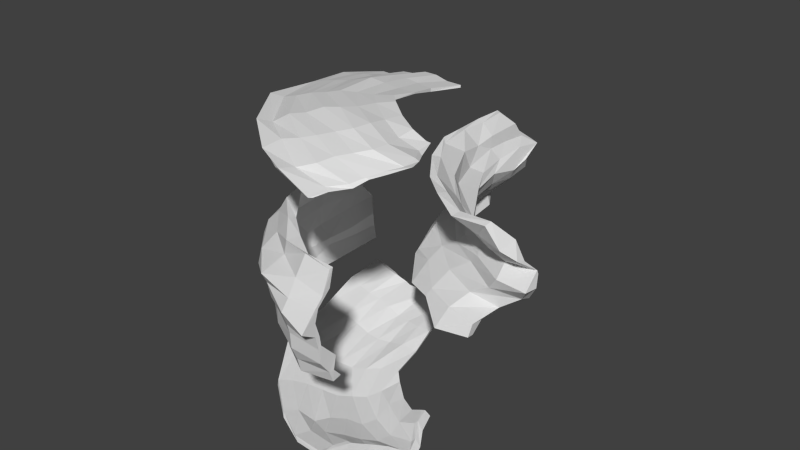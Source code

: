 # Source: cavernturn.blend  (saved by Blender 2.71.0; exported with 4.5.12 LTS)
import bpy
from mathutils import Matrix  # noqa: F401  (used for matrix-valued properties, if any)

bpy.ops.wm.read_factory_settings(use_empty=True)
scene = bpy.context.scene
scene.name = 'Scene'

# ---- collections
col_collection_1 = bpy.data.collections.new('Collection 1'); scene.collection.children.link(col_collection_1)

# ---- world
world_world = bpy.data.worlds.new('World'); scene.world = world_world
world_world.color = (0.05088, 0.05088, 0.05088)
world_world.use_sun_shadow = False
world_world.sun_shadow_jitter_overblur = 0.0
world_world.cycles.sampling_method = 'MANUAL'
world_world.cycles.sample_map_resolution = 256

# ---- meshes
me_cube_005 = bpy.data.meshes.new('Cube.005')
me_cube_005.from_pydata([(12.43, -1.003, -0.2385), (15.7, 1.408, -0.5027), (15.71, 1.404, -0.5323), (10.9, -0.9559, -0.268), (37.52, -0.3865, 5.99e-05), (43.08, 0.8603, -0.2226), (43.07, 0.8422, -0.2541), (36.01, -0.3349, -0.01822), (28.83, -0.8413, -0.02451), (27.53, 0.04431, 0.2297), (29.12, 1.152, -0.282), (-7.436, -0.1078, 0.01266), (29.1, 1.112, -0.2765), (27.43, 0.08698, 0.1618), (27.36, -0.7691, -0.06365), (-7.508, -0.07154, -0.03765), (9.88, -0.1091, 0.2486), (9.784, -0.1067, 0.1841), (35.61, -0.7062, 0.04695), (31.29, 0.4104, 0.04627), (22.39, 1.273, -0.4221), (2.936, -0.775, -0.06726), (22.41, 1.24, -0.4512), (32.1, -0.2735, 0.1025), (17.5, -0.8155, -0.1905), (1.257, 0.85, -0.2477), (21.24, -0.9272, -0.1547), (33.0, -0.3351, 0.1594), (35.8, 1.013, -0.1778), (1.08, 0.8332, -0.2046), (35.78, 0.9977, -0.2349), (31.43, 0.4152, 0.01516), (34.11, -0.6482, -0.00854), (2.004, -0.7285, -0.1129), (1.268, -0.1377, 0.1502), (18.45, -0.1016, 0.2799), (20.18, -0.6776, 0.1139), (15.31, 0.6149, 0.09662), (1.04, -0.07344, 0.01717), (18.38, -0.07445, 0.2496), (15.49, 0.6353, 0.02363), (19.24, -0.6427, 0.07289), (8.078, 0.7243, -0.06188), (9.659, -0.6502, -0.05733), (11.94, -0.7535, 0.02183), (27.92, -0.5844, 0.1774), (22.66, 0.5326, 0.09211), (8.467, 0.7658, -0.1777), (22.85, 0.5457, 0.06941), (26.98, -0.5467, 0.1505), (35.88, -0.5597, -0.01449), (35.12, 0.6251, -0.07944), (19.07, 1.366, -0.4584), (11.42, -1.007, -0.2253), (19.05, 1.316, -0.4749), (35.02, -0.3236, -0.001609), (14.2, -0.8841, -0.2348), (7.784, 1.175, -0.4304), (15.71, -0.9491, -0.2012), (36.52, -0.3861, 0.02602), (39.11, 0.927, -0.2122), (7.777, 1.2, -0.3518), (39.11, 0.9335, -0.2417), (35.14, 0.6199, -0.1337), (34.37, -0.4645, -0.02556), (9.91, -0.9397, -0.2441), (-3.141, -0.1133, -0.008357), (22.58, 0.00265, 0.2354), (27.85, -0.8181, -0.006787), (8.257, 0.2621, 0.1516), (-3.245, -0.0661, -0.02726), (22.45, -0.01588, 0.2078), (21.17, 0.9139, -0.1797), (14.1, -0.3917, 0.1475), (34.45, -0.8131, 0.06405), (26.49, 0.2052, 0.1777), (25.79, 1.203, -0.3021), (-2.796, -0.5062, -0.03824), (25.77, 1.204, -0.3447), (29.33, -0.1134, 0.1656), (23.04, -0.8014, -0.1521), (-7.823, 0.4082, -0.1365), (24.55, -0.8617, -0.09381), (29.87, -0.158, 0.2035), (32.45, 1.079, -0.1852), (-8.015, 0.4223, -0.05833), (32.48, 1.08, -0.2505), (26.68, 0.1921, 0.1132), (32.93, -0.783, 0.006609), (-3.32, -0.4453, -0.06515), (5.537, -0.1263, 0.1708), (14.23, -0.141, 0.2974), (14.66, -0.4389, 0.1916), (21.18, 0.9109, -0.09583), (5.445, -0.08532, 0.1155), (14.14, -0.07909, 0.2429), (8.47, 0.2683, 0.1082), (26.36, -0.7614, -0.04974), (4.638, 0.7917, -0.1394), (11.74, 0.6925, -0.03217), (0.04232, 0.3068, 0.04074), (14.46, 1.055, -0.2275), (5.851, -0.6656, -0.106), (14.84, -0.6474, -0.01208), (5.592, -0.469, 0.07742), (16.53, -0.7944, -0.1876), (6.759, -0.7321, -0.08201), (15.75, -0.7019, 0.0716), (20.25, -0.9119, -0.1112), (6.163, -0.4725, 0.1038), (24.72, -0.6719, 0.1779), (29.91, -0.4438, 0.1325), (34.64, -0.6796, 0.06388), (22.86, -0.3718, 0.277), (18.87, 0.5765, 0.1325), (26.66, 0.4712, 0.05806), (16.61, 0.2314, 0.1974), (27.86, 0.7793, -0.04142), (4.789, 0.8029, -0.2027), (11.9, 0.7094, -0.06121), (14.49, 1.026, -0.3024), (0.5444, 0.3692, -0.0179), (19.05, 0.5753, 0.06041), (26.82, 0.4756, -0.004023), (27.85, 0.7717, -0.07586), (16.83, 0.2219, 0.1506), (23.8, -0.6192, 0.1398), (28.96, -0.4117, 0.1182), (22.33, -0.3357, 0.2315), (33.12, -0.6525, 0.0493), (11.13, 1.109, -0.2933), (13.19, -0.8708, -0.2395), (1.29, -0.4304, 0.02356), (19.13, -0.4484, 0.2675), (24.54, 0.8425, -0.0421), (-3.621, 0.3676, -0.06949), (12.48, 0.2411, 0.1686), (31.95, -0.7716, 0.01995), (-3.84, 0.3685, -0.05471), (4.225, 0.2955, 0.1), (17.82, 0.9573, -0.1635), (0.7557, -0.4155, -0.04299), (9.686, -0.4138, 0.09468), (22.04, -0.8112, -0.1033), (14.73, -0.9101, -0.1766), (23.57, -0.8588, -0.06914), (10.2, -0.4648, 0.1505), (32.33, -0.7836, 0.04225), (34.94, -0.5077, 0.002253), (25.87, -0.251, 0.2185), (12.27, 0.2275, 0.221), (21.18, 0.2131, 0.1766), (31.19, 0.7338, -0.08749), (11.12, 1.098, -0.3503), (17.8, 0.9865, -0.2373), (4.425, 0.2914, 0.03084), (24.49, 0.8485, -0.06941), (31.19, 0.6745, -0.1121), (21.38, 0.2349, 0.1447), (18.59, -0.4146, 0.2078), (25.32, -0.2027, 0.1409), (33.39, -0.4777, -0.001337)], [], [(130, 52, 1, 61), (52, 54, 2, 1), (131, 56, 3, 65), (56, 58, 0, 3), (61, 1, 2, 57), (63, 6, 5, 51), (132, 66, 11, 77), (133, 91, 16, 92), (134, 84, 10, 93), (84, 86, 12, 10), (135, 70, 15, 81), (136, 95, 17, 96), (137, 88, 14, 97), (88, 74, 8, 14), (77, 11, 15, 89), (79, 13, 9, 83), (138, 98, 29, 85), (139, 99, 42, 100), (140, 76, 20, 101), (76, 78, 22, 20), (141, 102, 33, 89), (142, 103, 43, 104), (143, 80, 24, 105), (80, 82, 26, 24), (85, 29, 25, 81), (87, 31, 19, 75), (144, 106, 21, 53), (145, 107, 44, 108), (146, 90, 34, 109), (147, 110, 36, 68), (148, 111, 45, 112), (149, 67, 35, 113), (150, 114, 37, 69), (151, 115, 46, 116), (152, 60, 28, 117), (60, 62, 30, 28), (153, 118, 25, 57), (154, 119, 47, 120), (155, 94, 38, 121), (156, 122, 40, 72), (157, 123, 48, 124), (158, 71, 39, 125), (159, 126, 41, 73), (160, 127, 49, 128), (161, 64, 32, 129), (64, 50, 18, 32), (53, 21, 33, 65), (55, 23, 27, 59), (98, 130, 61, 29), (42, 101, 130, 98), (101, 20, 52, 130), (20, 22, 54, 52), (102, 131, 65, 33), (43, 105, 131, 102), (105, 24, 56, 131), (24, 26, 58, 56), (29, 61, 57, 25), (31, 63, 51, 19), (106, 132, 77, 21), (44, 109, 132, 106), (109, 34, 66, 132), (110, 133, 92, 36), (45, 113, 133, 110), (113, 35, 91, 133), (114, 134, 93, 37), (46, 117, 134, 114), (117, 28, 84, 134), (28, 30, 86, 84), (118, 135, 81, 25), (47, 121, 135, 118), (121, 38, 70, 135), (122, 136, 96, 40), (48, 125, 136, 122), (125, 39, 95, 136), (126, 137, 97, 41), (49, 129, 137, 126), (129, 32, 88, 137), (32, 18, 74, 88), (21, 77, 89, 33), (23, 79, 83, 27), (66, 138, 85, 11), (34, 100, 138, 66), (100, 42, 98, 138), (90, 139, 100, 34), (16, 69, 139, 90), (69, 37, 99, 139), (99, 140, 101, 42), (37, 93, 140, 99), (93, 10, 76, 140), (10, 12, 78, 76), (70, 141, 89, 15), (38, 104, 141, 70), (104, 43, 102, 141), (94, 142, 104, 38), (17, 73, 142, 94), (73, 41, 103, 142), (103, 143, 105, 43), (41, 97, 143, 103), (97, 14, 80, 143), (14, 8, 82, 80), (11, 85, 81, 15), (13, 87, 75, 9), (58, 144, 53, 0), (26, 108, 144, 58), (108, 44, 106, 144), (82, 145, 108, 26), (8, 68, 145, 82), (68, 36, 107, 145), (107, 146, 109, 44), (36, 92, 146, 107), (92, 16, 90, 146), (74, 147, 68, 8), (18, 112, 147, 74), (112, 45, 110, 147), (50, 148, 112, 18), (4, 59, 148, 50), (59, 27, 111, 148), (111, 149, 113, 45), (27, 83, 149, 111), (83, 9, 67, 149), (91, 150, 69, 16), (35, 116, 150, 91), (116, 46, 114, 150), (67, 151, 116, 35), (9, 75, 151, 67), (75, 19, 115, 151), (115, 152, 117, 46), (19, 51, 152, 115), (51, 5, 60, 152), (5, 6, 62, 60), (54, 153, 57, 2), (22, 120, 153, 54), (120, 47, 118, 153), (78, 154, 120, 22), (12, 72, 154, 78), (72, 40, 119, 154), (119, 155, 121, 47), (40, 96, 155, 119), (96, 17, 94, 155), (86, 156, 72, 12), (30, 124, 156, 86), (124, 48, 122, 156), (62, 157, 124, 30), (6, 63, 157, 62), (63, 31, 123, 157), (123, 158, 125, 48), (31, 87, 158, 123), (87, 13, 71, 158), (95, 159, 73, 17), (39, 128, 159, 95), (128, 49, 126, 159), (71, 160, 128, 39), (13, 79, 160, 71), (79, 23, 127, 160), (127, 161, 129, 49), (23, 55, 161, 127), (55, 7, 64, 161), (7, 4, 50, 64), (0, 53, 65, 3), (7, 55, 59, 4)])
_uv = me_cube_005.uv_layers.new(name='UVMap')
_uv.uv.foreach_set('vector', [0.4441, 0.3746, 0.3978, 0.5299, 0.3858, 0.4643, 0.4322, 0.309, 0.9602, 0.5298, 0.9543, 0.5296, 0.9482, 0.464, 0.9541, 0.4642, 0.8714, 0.2439, 0.8651, 0.2631, 0.8637, 0.1984, 0.8701, 0.1792, 0.3695, 0.5651, 0.379, 0.5353, 0.3858, 0.6, 0.3763, 0.6298, 0.9673, 0.309, 0.9541, 0.4642, 0.9482, 0.464, 0.9614, 0.3088, 0.989, 0.1695, 0.9889, 0.3248, 0.9835, 0.325, 0.9835, 0.1697, 0.7024, 0.1822, 0.6519, 0.09516, 0.6539, 0.01138, 0.7076, 0.1025, 0.7068, 0.5313, 0.665, 0.4353, 0.6614, 0.3502, 0.7053, 0.4436, 0.4912, 0.6368, 0.4449, 0.7921, 0.4331, 0.7265, 0.4794, 0.5712, 0.9816, 0.792, 0.9757, 0.7918, 0.9701, 0.7263, 0.976, 0.7265, 0.1632, 0.914, 0.2369, 0.9065, 0.2345, 0.9903, 0.1545, 0.9957, 0.2076, 0.5987, 0.2664, 0.5665, 0.2588, 0.6515, 0.1964, 0.6774, 0.8736, 0.6104, 0.8673, 0.6297, 0.8673, 0.52, 0.8736, 0.5007, 0.3763, 0.1986, 0.3857, 0.1688, 0.3783, 0.2785, 0.3688, 0.3083, 0.8112, 0.7321, 0.8437, 0.8232, 0.8399, 0.8249, 0.8084, 0.7427, 0.9923, 0.03754, 0.9938, 0.0, 0.9999, 0.001715, 1.0, 0.0481, 0.5767, 0.08177, 0.5013, 0.2474, 0.4902, 0.1781, 0.5726, 0.0, 0.5913, 0.2393, 0.5227, 0.3869, 0.5139, 0.3149, 0.5871, 0.1576, 0.4677, 0.5057, 0.4214, 0.661, 0.4084, 0.5953, 0.4571, 0.4403, 0.971, 0.6609, 0.9651, 0.6607, 0.9554, 0.595, 0.9613, 0.5952, 0.293, 0.8283, 0.3372, 0.7291, 0.3407, 0.8038, 0.2941, 0.908, 0.9464, 0.1748, 0.913, 0.2753, 0.9105, 0.1739, 0.9482, 0.09506, 0.8729, 0.4165, 0.8665, 0.4357, 0.8665, 0.3278, 0.8728, 0.3086, 0.3695, 0.3926, 0.379, 0.3627, 0.3858, 0.4274, 0.3626, 0.5005, 0.9816, 0.0, 0.9771, 0.1781, 0.9709, 0.1812, 0.9755, 0.004119, 0.989, 0.004126, 0.987, 0.09716, 0.9816, 0.09403, 0.984, 0.0, 0.7616, 0.3892, 0.7896, 0.5454, 0.7797, 0.6201, 0.7503, 0.4539, 0.7852, 0.2166, 0.8126, 0.3693, 0.8027, 0.444, 0.774, 0.2813, 0.7048, 0.357, 0.6586, 0.2652, 0.6606, 0.1815, 0.7099, 0.2773, 0.8088, 0.04514, 0.8355, 0.194, 0.824, 0.2826, 0.797, 0.1323, 0.6985, 0.8402, 0.6967, 0.7417, 0.7217, 0.7034, 0.724, 0.8347, 0.6732, 0.6629, 0.6413, 0.5983, 0.6581, 0.5179, 0.6958, 0.6041, 0.6056, 0.3971, 0.544, 0.5264, 0.5332, 0.4568, 0.5982, 0.3184, 0.6025, 0.5715, 0.5542, 0.6786, 0.5509, 0.6004, 0.6069, 0.4815, 0.5082, 0.7671, 0.4619, 0.9224, 0.4545, 0.8574, 0.5008, 0.7021, 0.9684, 0.9224, 0.9625, 0.9222, 0.973, 0.8571, 0.9789, 0.8573, 0.05109, 0.6254, 0.09884, 0.7492, 0.08442, 0.8186, 0.03588, 0.6909, 0.08127, 0.4943, 0.1272, 0.6098, 0.1116, 0.6773, 0.06546, 0.56, 0.1855, 0.7564, 0.2518, 0.7364, 0.2393, 0.8227, 0.1718, 0.8322, 0.1114, 0.3632, 0.1555, 0.4703, 0.1413, 0.5399, 0.09628, 0.4288, 0.1375, 0.2329, 0.1761, 0.3181, 0.167, 0.3963, 0.1251, 0.298, 0.2159, 0.4243, 0.2529, 0.4034, 0.2643, 0.4838, 0.214, 0.5143, 0.9482, 0.3491, 0.9149, 0.4506, 0.9138, 0.362, 0.9471, 0.2614, 0.2883, 0.3477, 0.318, 0.2767, 0.3408, 0.315, 0.3072, 0.4065, 0.3284, 0.1897, 0.3304, 0.1704, 0.356, 0.176, 0.354, 0.1952, 0.3304, 0.1704, 0.3399, 0.1406, 0.3655, 0.1461, 0.356, 0.176, 0.7503, 0.4539, 0.7797, 0.6201, 0.7775, 0.6385, 0.7496, 0.4837, 0.989, 0.1485, 0.9893, 0.09082, 0.9982, 0.1092, 0.9992, 0.1783, 0.5013, 0.2474, 0.4441, 0.3746, 0.4322, 0.309, 0.4902, 0.1781, 0.5139, 0.3149, 0.4571, 0.4403, 0.4441, 0.3746, 0.5013, 0.2474, 0.4571, 0.4403, 0.4084, 0.5953, 0.3978, 0.5299, 0.4441, 0.3746, 0.9613, 0.5952, 0.9554, 0.595, 0.9543, 0.5296, 0.9602, 0.5298, 0.3372, 0.7291, 0.3674, 0.5844, 0.3743, 0.6491, 0.3407, 0.8038, 0.9105, 0.1739, 0.8728, 0.3086, 0.8714, 0.2439, 0.911, 0.09921, 0.8728, 0.3086, 0.8665, 0.3278, 0.8651, 0.2631, 0.8714, 0.2439, 0.3626, 0.5005, 0.3858, 0.4274, 0.379, 0.5353, 0.3695, 0.5651, 0.9771, 0.1781, 0.9673, 0.309, 0.9614, 0.3088, 0.9709, 0.1812, 0.987, 0.09716, 0.989, 0.1695, 0.9835, 0.1697, 0.9816, 0.09403, 0.7382, 0.2893, 0.7024, 0.1822, 0.7076, 0.1025, 0.7454, 0.2146, 0.8027, 0.444, 0.8331, 0.5573, 0.8201, 0.6524, 0.7896, 0.5454, 0.8331, 0.5573, 0.8637, 0.6531, 0.8509, 0.7394, 0.8201, 0.6524, 0.8355, 0.194, 0.8637, 0.3033, 0.8527, 0.391, 0.824, 0.2826, 0.7217, 0.7034, 0.6958, 0.6041, 0.7068, 0.5313, 0.7349, 0.6407, 0.6958, 0.6041, 0.6581, 0.5179, 0.665, 0.4353, 0.7068, 0.5313, 0.544, 0.5264, 0.4912, 0.6368, 0.4794, 0.5712, 0.5332, 0.4568, 0.5509, 0.6004, 0.5008, 0.7021, 0.4912, 0.6368, 0.544, 0.5264, 0.5008, 0.7021, 0.4545, 0.8574, 0.4449, 0.7921, 0.4912, 0.6368, 0.9789, 0.8573, 0.973, 0.8571, 0.9757, 0.7918, 0.9816, 0.792, 0.09884, 0.7492, 0.1632, 0.914, 0.1545, 0.9957, 0.08442, 0.8186, 0.1116, 0.6773, 0.1718, 0.8322, 0.1632, 0.914, 0.09884, 0.7492, 0.1718, 0.8322, 0.2393, 0.8227, 0.2369, 0.9065, 0.1632, 0.914, 0.1555, 0.4703, 0.2076, 0.5987, 0.1964, 0.6774, 0.1413, 0.5399, 0.167, 0.3963, 0.214, 0.5143, 0.2076, 0.5987, 0.1555, 0.4703, 0.214, 0.5143, 0.2643, 0.4838, 0.2664, 0.5665, 0.2076, 0.5987, 0.9149, 0.4506, 0.8736, 0.6104, 0.8736, 0.5007, 0.9138, 0.362, 0.3408, 0.315, 0.354, 0.1952, 0.3742, 0.2179, 0.3507, 0.3777, 0.354, 0.1952, 0.356, 0.176, 0.3763, 0.1986, 0.3742, 0.2179, 0.356, 0.176, 0.3655, 0.1461, 0.3857, 0.1688, 0.3763, 0.1986, 0.7797, 0.6201, 0.8112, 0.7321, 0.8084, 0.7427, 0.7775, 0.6385, 0.9893, 0.09082, 0.9923, 0.03754, 1.0, 0.0481, 0.9982, 0.1092, 0.6519, 0.09516, 0.5767, 0.08177, 0.5726, 0.0, 0.6539, 0.01138, 0.6606, 0.1815, 0.5871, 0.1576, 0.5767, 0.08177, 0.6519, 0.09516, 0.5871, 0.1576, 0.5139, 0.3149, 0.5013, 0.2474, 0.5767, 0.08177, 0.6586, 0.2652, 0.5913, 0.2393, 0.5871, 0.1576, 0.6606, 0.1815, 0.6614, 0.3502, 0.5982, 0.3184, 0.5913, 0.2393, 0.6586, 0.2652, 0.5982, 0.3184, 0.5332, 0.4568, 0.5227, 0.3869, 0.5913, 0.2393, 0.5227, 0.3869, 0.4677, 0.5057, 0.4571, 0.4403, 0.5139, 0.3149, 0.5332, 0.4568, 0.4794, 0.5712, 0.4677, 0.5057, 0.5227, 0.3869, 0.4794, 0.5712, 0.4331, 0.7265, 0.4214, 0.661, 0.4677, 0.5057, 0.976, 0.7265, 0.9701, 0.7263, 0.9651, 0.6607, 0.971, 0.6609, 0.2369, 0.9065, 0.293, 0.8283, 0.2941, 0.908, 0.2345, 0.9903, 0.2393, 0.8227, 0.3049, 0.7333, 0.293, 0.8283, 0.2369, 0.9065, 0.9482, 0.09506, 0.9105, 0.1739, 0.911, 0.09921, 0.9445, 0.0, 0.2518, 0.7364, 0.3038, 0.6536, 0.3049, 0.7333, 0.2393, 0.8227, 0.2588, 0.6515, 0.3085, 0.5669, 0.3038, 0.6536, 0.2518, 0.7364, 0.3085, 0.5669, 0.3469, 0.4663, 0.3441, 0.5531, 0.3038, 0.6536, 0.913, 0.2753, 0.8729, 0.4165, 0.8728, 0.3086, 0.9105, 0.1739, 0.9138, 0.362, 0.8736, 0.5007, 0.8729, 0.4165, 0.913, 0.2753, 0.8736, 0.5007, 0.8673, 0.52, 0.8665, 0.4357, 0.8729, 0.4165, 0.3688, 0.3083, 0.3783, 0.2785, 0.379, 0.3627, 0.3695, 0.3926, 0.2415, 0.9886, 0.1579, 0.9999, 0.1545, 0.9957, 0.2345, 0.9903, 0.6202, 0.6937, 0.5965, 0.6792, 0.6008, 0.6751, 0.6276, 0.6954, 0.7575, 0.3699, 0.7616, 0.3892, 0.7503, 0.4539, 0.7462, 0.4346, 0.7698, 0.262, 0.774, 0.2813, 0.7616, 0.3892, 0.7575, 0.3699, 0.774, 0.2813, 0.8027, 0.444, 0.7896, 0.5454, 0.7616, 0.3892, 0.7811, 0.1973, 0.7852, 0.2166, 0.774, 0.2813, 0.7698, 0.262, 0.7929, 0.1131, 0.797, 0.1323, 0.7852, 0.2166, 0.7811, 0.1973, 0.797, 0.1323, 0.824, 0.2826, 0.8126, 0.3693, 0.7852, 0.2166, 0.8126, 0.3693, 0.842, 0.4776, 0.8331, 0.5573, 0.8027, 0.444, 0.824, 0.2826, 0.8527, 0.391, 0.842, 0.4776, 0.8126, 0.3693, 0.7053, 0.4436, 0.6614, 0.3502, 0.6586, 0.2652, 0.7048, 0.357, 0.8053, 0.003385, 0.8088, 0.04514, 0.797, 0.1323, 0.7929, 0.1131, 0.7245, 0.8539, 0.724, 0.8347, 0.7391, 0.7895, 0.7454, 0.8313, 0.8196, 0.0, 0.844, 0.1313, 0.8355, 0.194, 0.8088, 0.04514, 0.699, 0.8594, 0.6985, 0.8402, 0.724, 0.8347, 0.7245, 0.8539, 0.6752, 0.8912, 0.6748, 0.8719, 0.6985, 0.8402, 0.699, 0.8594, 0.6748, 0.8719, 0.6744, 0.8028, 0.6967, 0.7417, 0.6985, 0.8402, 0.6967, 0.7417, 0.6732, 0.6629, 0.6958, 0.6041, 0.7217, 0.7034, 0.6744, 0.8028, 0.6537, 0.7418, 0.6732, 0.6629, 0.6967, 0.7417, 0.6537, 0.7418, 0.6276, 0.6954, 0.6413, 0.5983, 0.6732, 0.6629, 0.665, 0.4353, 0.6056, 0.3971, 0.5982, 0.3184, 0.6614, 0.3502, 0.6581, 0.5179, 0.6069, 0.4815, 0.6056, 0.3971, 0.665, 0.4353, 0.6069, 0.4815, 0.5509, 0.6004, 0.544, 0.5264, 0.6056, 0.3971, 0.6413, 0.5983, 0.6025, 0.5715, 0.6069, 0.4815, 0.6581, 0.5179, 0.6276, 0.6954, 0.6008, 0.6751, 0.6025, 0.5715, 0.6413, 0.5983, 0.6008, 0.6751, 0.5604, 0.7691, 0.5542, 0.6786, 0.6025, 0.5715, 0.5542, 0.6786, 0.5082, 0.7671, 0.5008, 0.7021, 0.5509, 0.6004, 0.5604, 0.7691, 0.5184, 0.8447, 0.5082, 0.7671, 0.5542, 0.6786, 0.5184, 0.8447, 0.4721, 1.0, 0.4619, 0.9224, 0.5082, 0.7671, 0.9608, 1.0, 0.9549, 0.9998, 0.9625, 0.9222, 0.9684, 0.9224, 0.01521, 0.47, 0.05109, 0.6254, 0.03588, 0.6909, 0.0, 0.5356, 0.02958, 0.4046, 0.06546, 0.56, 0.05109, 0.6254, 0.01521, 0.47, 0.06546, 0.56, 0.1116, 0.6773, 0.09884, 0.7492, 0.05109, 0.6254, 0.04538, 0.339, 0.08127, 0.4943, 0.06546, 0.56, 0.02958, 0.4046, 0.0604, 0.2734, 0.09628, 0.4288, 0.08127, 0.4943, 0.04538, 0.339, 0.09628, 0.4288, 0.1413, 0.5399, 0.1272, 0.6098, 0.08127, 0.4943, 0.1272, 0.6098, 0.1855, 0.7564, 0.1718, 0.8322, 0.1116, 0.6773, 0.1413, 0.5399, 0.1964, 0.6774, 0.1855, 0.7564, 0.1272, 0.6098, 0.1964, 0.6774, 0.2588, 0.6515, 0.2518, 0.7364, 0.1855, 0.7564, 0.07552, 0.2079, 0.1114, 0.3632, 0.09628, 0.4288, 0.0604, 0.2734, 0.08924, 0.1426, 0.1251, 0.298, 0.1114, 0.3632, 0.07552, 0.2079, 0.1251, 0.298, 0.167, 0.3963, 0.1555, 0.4703, 0.1114, 0.3632, 0.1016, 0.07759, 0.1375, 0.2329, 0.1251, 0.298, 0.08924, 0.1426, 0.1172, 0.0, 0.1531, 0.1553, 0.1375, 0.2329, 0.1016, 0.07759, 0.1531, 0.1553, 0.1884, 0.2277, 0.1761, 0.3181, 0.1375, 0.2329, 0.1761, 0.3181, 0.2159, 0.4243, 0.214, 0.5143, 0.167, 0.3963, 0.1884, 0.2277, 0.221, 0.3207, 0.2159, 0.4243, 0.1761, 0.3181, 0.221, 0.3207, 0.2452, 0.3063, 0.2529, 0.4034, 0.2159, 0.4243, 0.2664, 0.5665, 0.3141, 0.4793, 0.3085, 0.5669, 0.2588, 0.6515, 0.2643, 0.4838, 0.3072, 0.4065, 0.3141, 0.4793, 0.2664, 0.5665, 0.3072, 0.4065, 0.3408, 0.315, 0.3507, 0.3777, 0.3141, 0.4793, 0.2529, 0.4034, 0.2883, 0.3477, 0.3072, 0.4065, 0.2643, 0.4838, 0.2452, 0.3063, 0.2735, 0.2688, 0.2883, 0.3477, 0.2529, 0.4034, 0.2735, 0.2688, 0.2991, 0.2156, 0.318, 0.2767, 0.2883, 0.3477, 0.318, 0.2767, 0.3284, 0.1897, 0.354, 0.1952, 0.3408, 0.315, 0.2991, 0.2156, 0.3058, 0.1579, 0.3284, 0.1897, 0.318, 0.2767, 0.3058, 0.1579, 0.3079, 0.1387, 0.3304, 0.1704, 0.3284, 0.1897, 0.3079, 0.1387, 0.3174, 0.1088, 0.3399, 0.1406, 0.3304, 0.1704, 0.7462, 0.4346, 0.7503, 0.4539, 0.7496, 0.4837, 0.7454, 0.4645, 0.9898, 0.1678, 0.989, 0.1485, 0.9992, 0.1783, 1.0, 0.1976])
me_cube_005.use_remesh_preserve_volume = False
me_cube_005.use_remesh_preserve_attributes = False
me_cube_005.use_mirror_vertex_groups = False
me_cube_005.update()
me_cube_004 = bpy.data.meshes.new('Cube.004')
me_cube_004.from_pydata([(12.43, -1.003, -0.2382), (15.7, 1.408, -0.5045), (15.71, 1.404, -0.5322), (10.9, -0.9559, -0.268), (37.52, -0.3873, -0.0007884), (43.07, 0.8616, -0.2201), (43.07, 0.8398, -0.2502), (36.01, -0.3344, -0.01656), (28.83, -0.8452, -0.01976), (27.53, 0.0455, 0.2339), (29.12, 1.154, -0.2901), (-7.435, -0.1062, 0.01782), (29.1, 1.103, -0.2739), (27.44, 0.09078, 0.1606), (27.37, -0.7664, -0.0616), (-7.503, -0.06893, -0.03363), (9.882, -0.1045, 0.2546), (9.783, -0.1096, 0.1854), (35.61, -0.7093, 0.05179), (31.29, 0.4109, 0.04755), (22.38, 1.272, -0.4286), (2.934, -0.7724, -0.05809), (22.41, 1.232, -0.4558), (32.1, -0.2739, 0.1072), (17.5, -0.8146, -0.1881), (1.26, 0.8462, -0.2444), (21.24, -0.9259, -0.1608), (33.0, -0.3391, 0.1683), (35.8, 1.013, -0.1779), (1.079, 0.8259, -0.2005), (35.78, 0.9946, -0.2399), (31.43, 0.4162, 0.01866), (34.12, -0.6484, -0.01049), (2.005, -0.7259, -0.105), (1.271, -0.1388, 0.1561), (18.45, -0.1012, 0.2755), (20.17, -0.6753, 0.113), (15.31, 0.6105, 0.07355), (1.04, -0.07813, 0.01781), (18.39, -0.07533, 0.249), (15.49, 0.6353, 0.03109), (19.23, -0.6434, 0.07184), (8.079, 0.7191, -0.06217), (9.663, -0.6529, -0.0527), (11.94, -0.7531, 0.02163), (27.92, -0.5824, 0.1743), (22.66, 0.5356, 0.08862), (8.467, 0.7693, -0.1825), (22.86, 0.5512, 0.07024), (26.98, -0.5471, 0.1508), (35.88, -0.566, -0.01953), (35.12, 0.6257, -0.07515), (19.07, 1.373, -0.4654), (11.42, -1.012, -0.2275), (19.04, 1.311, -0.4768), (35.02, -0.3239, -0.001603), (14.2, -0.8832, -0.235), (7.789, 1.176, -0.4388), (15.71, -0.9529, -0.2001), (36.52, -0.3904, 0.02585), (39.11, 0.9239, -0.211), (7.777, 1.206, -0.3498), (39.11, 0.9328, -0.2386), (35.14, 0.62, -0.1338), (34.37, -0.4586, -0.02628), (9.91, -0.9392, -0.244), (-3.137, -0.1164, -0.01699), (22.58, 0.009719, 0.234), (27.84, -0.8197, -0.003408), (8.257, 0.2608, 0.1518), (-3.245, -0.06554, -0.02919), (22.45, -0.02151, 0.2108), (21.18, 0.9143, -0.187), (14.1, -0.3897, 0.1466), (34.44, -0.8097, 0.07174), (26.5, 0.2077, 0.185), (25.79, 1.2, -0.3005), (-2.799, -0.5097, -0.03934), (25.77, 1.203, -0.3445), (29.33, -0.1155, 0.1707), (23.04, -0.7973, -0.1589), (-7.827, 0.4074, -0.141), (24.54, -0.8611, -0.0932), (29.87, -0.1604, 0.207), (32.45, 1.079, -0.1846), (-8.015, 0.4281, -0.05393), (32.48, 1.081, -0.257), (26.67, 0.1883, 0.115), (32.93, -0.7836, 0.007014), (-3.319, -0.4443, -0.06199), (5.538, -0.1279, 0.1733), (14.23, -0.1417, 0.2984), (14.66, -0.4379, 0.1907), (21.18, 0.9098, -0.09136), (5.444, -0.08474, 0.1156), (14.15, -0.07243, 0.2416), (8.471, 0.2656, 0.1083), (26.36, -0.7605, -0.05002), (4.64, 0.7884, -0.136), (11.74, 0.6932, -0.03358), (0.04426, 0.3013, 0.03734), (14.45, 1.057, -0.2328), (5.858, -0.6598, -0.105), (14.85, -0.6447, -0.01923), (5.588, -0.4759, 0.03768), (16.53, -0.7917, -0.1904), (6.758, -0.731, -0.08507), (15.75, -0.701, 0.0753), (20.25, -0.9104, -0.1122), (6.167, -0.4694, 0.1052), (24.72, -0.6717, 0.1769), (29.92, -0.4424, 0.1296), (34.64, -0.6796, 0.06714), (22.86, -0.3706, 0.2792), (18.87, 0.5769, 0.1411), (26.65, 0.4714, 0.05731), (16.61, 0.2361, 0.191), (27.86, 0.7788, -0.04134), (4.789, 0.8017, -0.2052), (11.9, 0.7136, -0.05988), (14.5, 1.023, -0.3037), (0.543, 0.3721, -0.009798), (19.05, 0.5748, 0.06099), (26.82, 0.4762, -0.01029), (27.85, 0.7701, -0.07512), (16.83, 0.2213, 0.1432), (23.8, -0.6176, 0.1393), (28.96, -0.4141, 0.1218), (22.34, -0.3362, 0.2334), (33.13, -0.6573, 0.05599), (11.13, 1.108, -0.2931), (13.19, -0.8702, -0.2467), (1.289, -0.4237, 0.02938), (19.13, -0.4504, 0.2688), (24.55, 0.8404, -0.03972), (-3.62, 0.3634, -0.06574), (12.48, 0.2406, 0.1672), (31.95, -0.7728, 0.01788), (-3.84, 0.3675, -0.05795), (4.228, 0.294, 0.1029), (17.82, 0.9515, -0.1613), (0.7566, -0.4159, -0.04283), (9.686, -0.4156, 0.09628), (22.04, -0.8131, -0.1038), (14.72, -0.9078, -0.1752), (23.57, -0.8611, -0.06818), (10.19, -0.4685, 0.1551), (32.33, -0.785, 0.04402), (34.94, -0.5047, -0.004411), (25.87, -0.2497, 0.2194), (12.27, 0.2265, 0.2221), (21.18, 0.214, 0.1776), (31.19, 0.7403, -0.08909), (11.12, 1.096, -0.355), (17.8, 0.9888, -0.2443), (4.425, 0.2859, 0.02713), (24.48, 0.8488, -0.06459), (31.2, 0.667, -0.1106), (21.37, 0.2384, 0.1485), (18.59, -0.419, 0.2052), (25.32, -0.2003, 0.1334), (33.39, -0.4787, -0.001819)], [], [(130, 52, 1, 61), (52, 54, 2, 1), (131, 56, 3, 65), (56, 58, 0, 3), (61, 1, 2, 57), (63, 6, 5, 51), (132, 66, 11, 77), (133, 91, 16, 92), (134, 84, 10, 93), (84, 86, 12, 10), (135, 70, 15, 81), (136, 95, 17, 96), (137, 88, 14, 97), (88, 74, 8, 14), (77, 11, 15, 89), (79, 13, 9, 83), (138, 98, 29, 85), (139, 99, 42, 100), (140, 76, 20, 101), (76, 78, 22, 20), (141, 102, 33, 89), (142, 103, 43, 104), (143, 80, 24, 105), (80, 82, 26, 24), (85, 29, 25, 81), (87, 31, 19, 75), (144, 106, 21, 53), (145, 107, 44, 108), (146, 90, 34, 109), (147, 110, 36, 68), (148, 111, 45, 112), (149, 67, 35, 113), (150, 114, 37, 69), (151, 115, 46, 116), (152, 60, 28, 117), (60, 62, 30, 28), (153, 118, 25, 57), (154, 119, 47, 120), (155, 94, 38, 121), (156, 122, 40, 72), (157, 123, 48, 124), (158, 71, 39, 125), (159, 126, 41, 73), (160, 127, 49, 128), (161, 64, 32, 129), (64, 50, 18, 32), (53, 21, 33, 65), (55, 23, 27, 59), (98, 130, 61, 29), (42, 101, 130, 98), (101, 20, 52, 130), (20, 22, 54, 52), (102, 131, 65, 33), (43, 105, 131, 102), (105, 24, 56, 131), (24, 26, 58, 56), (29, 61, 57, 25), (31, 63, 51, 19), (106, 132, 77, 21), (44, 109, 132, 106), (109, 34, 66, 132), (110, 133, 92, 36), (45, 113, 133, 110), (113, 35, 91, 133), (114, 134, 93, 37), (46, 117, 134, 114), (117, 28, 84, 134), (28, 30, 86, 84), (118, 135, 81, 25), (47, 121, 135, 118), (121, 38, 70, 135), (122, 136, 96, 40), (48, 125, 136, 122), (125, 39, 95, 136), (126, 137, 97, 41), (49, 129, 137, 126), (129, 32, 88, 137), (32, 18, 74, 88), (21, 77, 89, 33), (23, 79, 83, 27), (66, 138, 85, 11), (34, 100, 138, 66), (100, 42, 98, 138), (90, 139, 100, 34), (16, 69, 139, 90), (69, 37, 99, 139), (99, 140, 101, 42), (37, 93, 140, 99), (93, 10, 76, 140), (10, 12, 78, 76), (70, 141, 89, 15), (38, 104, 141, 70), (104, 43, 102, 141), (94, 142, 104, 38), (17, 73, 142, 94), (73, 41, 103, 142), (103, 143, 105, 43), (41, 97, 143, 103), (97, 14, 80, 143), (14, 8, 82, 80), (11, 85, 81, 15), (13, 87, 75, 9), (58, 144, 53, 0), (26, 108, 144, 58), (108, 44, 106, 144), (82, 145, 108, 26), (8, 68, 145, 82), (68, 36, 107, 145), (107, 146, 109, 44), (36, 92, 146, 107), (92, 16, 90, 146), (74, 147, 68, 8), (18, 112, 147, 74), (112, 45, 110, 147), (50, 148, 112, 18), (4, 59, 148, 50), (59, 27, 111, 148), (111, 149, 113, 45), (27, 83, 149, 111), (83, 9, 67, 149), (91, 150, 69, 16), (35, 116, 150, 91), (116, 46, 114, 150), (67, 151, 116, 35), (9, 75, 151, 67), (75, 19, 115, 151), (115, 152, 117, 46), (19, 51, 152, 115), (51, 5, 60, 152), (5, 6, 62, 60), (54, 153, 57, 2), (22, 120, 153, 54), (120, 47, 118, 153), (78, 154, 120, 22), (12, 72, 154, 78), (72, 40, 119, 154), (119, 155, 121, 47), (40, 96, 155, 119), (96, 17, 94, 155), (86, 156, 72, 12), (30, 124, 156, 86), (124, 48, 122, 156), (62, 157, 124, 30), (6, 63, 157, 62), (63, 31, 123, 157), (123, 158, 125, 48), (31, 87, 158, 123), (87, 13, 71, 158), (95, 159, 73, 17), (39, 128, 159, 95), (128, 49, 126, 159), (71, 160, 128, 39), (13, 79, 160, 71), (79, 23, 127, 160), (127, 161, 129, 49), (23, 55, 161, 127), (55, 7, 64, 161), (7, 4, 50, 64), (0, 53, 65, 3), (7, 55, 59, 4)])
_uv = me_cube_004.uv_layers.new(name='UVMap')
_uv.uv.foreach_set('vector', [0.4441, 0.3746, 0.3978, 0.5299, 0.3858, 0.4643, 0.4322, 0.309, 0.9602, 0.5298, 0.9543, 0.5296, 0.9482, 0.464, 0.9541, 0.4642, 0.8714, 0.2439, 0.8651, 0.2631, 0.8637, 0.1984, 0.8701, 0.1792, 0.3695, 0.5651, 0.379, 0.5353, 0.3858, 0.6, 0.3763, 0.6298, 0.9673, 0.309, 0.9541, 0.4642, 0.9482, 0.464, 0.9614, 0.3088, 0.989, 0.1695, 0.9889, 0.3248, 0.9835, 0.325, 0.9835, 0.1697, 0.7024, 0.1822, 0.6519, 0.09516, 0.6539, 0.01138, 0.7076, 0.1025, 0.7068, 0.5313, 0.665, 0.4353, 0.6614, 0.3502, 0.7053, 0.4436, 0.4912, 0.6368, 0.4449, 0.7921, 0.4331, 0.7265, 0.4794, 0.5712, 0.9816, 0.792, 0.9757, 0.7918, 0.9701, 0.7263, 0.976, 0.7265, 0.1632, 0.914, 0.2369, 0.9065, 0.2345, 0.9903, 0.1545, 0.9957, 0.2076, 0.5987, 0.2664, 0.5665, 0.2588, 0.6515, 0.1964, 0.6774, 0.8736, 0.6104, 0.8673, 0.6297, 0.8673, 0.52, 0.8736, 0.5007, 0.3763, 0.1986, 0.3857, 0.1688, 0.3783, 0.2785, 0.3688, 0.3083, 0.8112, 0.7321, 0.8437, 0.8232, 0.8399, 0.8249, 0.8084, 0.7427, 0.9923, 0.03754, 0.9938, 0.0, 0.9999, 0.001715, 1.0, 0.0481, 0.5767, 0.08177, 0.5013, 0.2474, 0.4902, 0.1781, 0.5726, 0.0, 0.5913, 0.2393, 0.5227, 0.3869, 0.5139, 0.3149, 0.5871, 0.1576, 0.4677, 0.5057, 0.4214, 0.661, 0.4084, 0.5953, 0.4571, 0.4403, 0.971, 0.6609, 0.9651, 0.6607, 0.9554, 0.595, 0.9613, 0.5952, 0.293, 0.8283, 0.3372, 0.7291, 0.3407, 0.8038, 0.2941, 0.908, 0.9464, 0.1748, 0.913, 0.2753, 0.9105, 0.1739, 0.9482, 0.09506, 0.8729, 0.4165, 0.8665, 0.4357, 0.8665, 0.3278, 0.8728, 0.3086, 0.3695, 0.3926, 0.379, 0.3627, 0.3858, 0.4274, 0.3626, 0.5005, 0.9816, 0.0, 0.9771, 0.1781, 0.9709, 0.1812, 0.9755, 0.004119, 0.989, 0.004126, 0.987, 0.09716, 0.9816, 0.09403, 0.984, 0.0, 0.7616, 0.3892, 0.7896, 0.5454, 0.7797, 0.6201, 0.7503, 0.4539, 0.7852, 0.2166, 0.8126, 0.3693, 0.8027, 0.444, 0.774, 0.2813, 0.7048, 0.357, 0.6586, 0.2652, 0.6606, 0.1815, 0.7099, 0.2773, 0.8088, 0.04514, 0.8355, 0.194, 0.824, 0.2826, 0.797, 0.1323, 0.6985, 0.8402, 0.6967, 0.7417, 0.7217, 0.7034, 0.724, 0.8347, 0.6732, 0.6629, 0.6413, 0.5983, 0.6581, 0.5179, 0.6958, 0.6041, 0.6056, 0.3971, 0.544, 0.5264, 0.5332, 0.4568, 0.5982, 0.3184, 0.6025, 0.5715, 0.5542, 0.6786, 0.5509, 0.6004, 0.6069, 0.4815, 0.5082, 0.7671, 0.4619, 0.9224, 0.4545, 0.8574, 0.5008, 0.7021, 0.9684, 0.9224, 0.9625, 0.9222, 0.973, 0.8571, 0.9789, 0.8573, 0.05109, 0.6254, 0.09884, 0.7492, 0.08442, 0.8186, 0.03588, 0.6909, 0.08127, 0.4943, 0.1272, 0.6098, 0.1116, 0.6773, 0.06546, 0.56, 0.1855, 0.7564, 0.2518, 0.7364, 0.2393, 0.8227, 0.1718, 0.8322, 0.1114, 0.3632, 0.1555, 0.4703, 0.1413, 0.5399, 0.09628, 0.4288, 0.1375, 0.2329, 0.1761, 0.3181, 0.167, 0.3963, 0.1251, 0.298, 0.2159, 0.4243, 0.2529, 0.4034, 0.2643, 0.4838, 0.214, 0.5143, 0.9482, 0.3491, 0.9149, 0.4506, 0.9138, 0.362, 0.9471, 0.2614, 0.2883, 0.3477, 0.318, 0.2767, 0.3408, 0.315, 0.3072, 0.4065, 0.3284, 0.1897, 0.3304, 0.1704, 0.356, 0.176, 0.354, 0.1952, 0.3304, 0.1704, 0.3399, 0.1406, 0.3655, 0.1461, 0.356, 0.176, 0.7503, 0.4539, 0.7797, 0.6201, 0.7775, 0.6385, 0.7496, 0.4837, 0.989, 0.1485, 0.9893, 0.09082, 0.9982, 0.1092, 0.9992, 0.1783, 0.5013, 0.2474, 0.4441, 0.3746, 0.4322, 0.309, 0.4902, 0.1781, 0.5139, 0.3149, 0.4571, 0.4403, 0.4441, 0.3746, 0.5013, 0.2474, 0.4571, 0.4403, 0.4084, 0.5953, 0.3978, 0.5299, 0.4441, 0.3746, 0.9613, 0.5952, 0.9554, 0.595, 0.9543, 0.5296, 0.9602, 0.5298, 0.3372, 0.7291, 0.3674, 0.5844, 0.3743, 0.6491, 0.3407, 0.8038, 0.9105, 0.1739, 0.8728, 0.3086, 0.8714, 0.2439, 0.911, 0.09921, 0.8728, 0.3086, 0.8665, 0.3278, 0.8651, 0.2631, 0.8714, 0.2439, 0.3626, 0.5005, 0.3858, 0.4274, 0.379, 0.5353, 0.3695, 0.5651, 0.9771, 0.1781, 0.9673, 0.309, 0.9614, 0.3088, 0.9709, 0.1812, 0.987, 0.09716, 0.989, 0.1695, 0.9835, 0.1697, 0.9816, 0.09403, 0.7382, 0.2893, 0.7024, 0.1822, 0.7076, 0.1025, 0.7454, 0.2146, 0.8027, 0.444, 0.8331, 0.5573, 0.8201, 0.6524, 0.7896, 0.5454, 0.8331, 0.5573, 0.8637, 0.6531, 0.8509, 0.7394, 0.8201, 0.6524, 0.8355, 0.194, 0.8637, 0.3033, 0.8527, 0.391, 0.824, 0.2826, 0.7217, 0.7034, 0.6958, 0.6041, 0.7068, 0.5313, 0.7349, 0.6407, 0.6958, 0.6041, 0.6581, 0.5179, 0.665, 0.4353, 0.7068, 0.5313, 0.544, 0.5264, 0.4912, 0.6368, 0.4794, 0.5712, 0.5332, 0.4568, 0.5509, 0.6004, 0.5008, 0.7021, 0.4912, 0.6368, 0.544, 0.5264, 0.5008, 0.7021, 0.4545, 0.8574, 0.4449, 0.7921, 0.4912, 0.6368, 0.9789, 0.8573, 0.973, 0.8571, 0.9757, 0.7918, 0.9816, 0.792, 0.09884, 0.7492, 0.1632, 0.914, 0.1545, 0.9957, 0.08442, 0.8186, 0.1116, 0.6773, 0.1718, 0.8322, 0.1632, 0.914, 0.09884, 0.7492, 0.1718, 0.8322, 0.2393, 0.8227, 0.2369, 0.9065, 0.1632, 0.914, 0.1555, 0.4703, 0.2076, 0.5987, 0.1964, 0.6774, 0.1413, 0.5399, 0.167, 0.3963, 0.214, 0.5143, 0.2076, 0.5987, 0.1555, 0.4703, 0.214, 0.5143, 0.2643, 0.4838, 0.2664, 0.5665, 0.2076, 0.5987, 0.9149, 0.4506, 0.8736, 0.6104, 0.8736, 0.5007, 0.9138, 0.362, 0.3408, 0.315, 0.354, 0.1952, 0.3742, 0.2179, 0.3507, 0.3777, 0.354, 0.1952, 0.356, 0.176, 0.3763, 0.1986, 0.3742, 0.2179, 0.356, 0.176, 0.3655, 0.1461, 0.3857, 0.1688, 0.3763, 0.1986, 0.7797, 0.6201, 0.8112, 0.7321, 0.8084, 0.7427, 0.7775, 0.6385, 0.9893, 0.09082, 0.9923, 0.03754, 1.0, 0.0481, 0.9982, 0.1092, 0.6519, 0.09516, 0.5767, 0.08177, 0.5726, 0.0, 0.6539, 0.01138, 0.6606, 0.1815, 0.5871, 0.1576, 0.5767, 0.08177, 0.6519, 0.09516, 0.5871, 0.1576, 0.5139, 0.3149, 0.5013, 0.2474, 0.5767, 0.08177, 0.6586, 0.2652, 0.5913, 0.2393, 0.5871, 0.1576, 0.6606, 0.1815, 0.6614, 0.3502, 0.5982, 0.3184, 0.5913, 0.2393, 0.6586, 0.2652, 0.5982, 0.3184, 0.5332, 0.4568, 0.5227, 0.3869, 0.5913, 0.2393, 0.5227, 0.3869, 0.4677, 0.5057, 0.4571, 0.4403, 0.5139, 0.3149, 0.5332, 0.4568, 0.4794, 0.5712, 0.4677, 0.5057, 0.5227, 0.3869, 0.4794, 0.5712, 0.4331, 0.7265, 0.4214, 0.661, 0.4677, 0.5057, 0.976, 0.7265, 0.9701, 0.7263, 0.9651, 0.6607, 0.971, 0.6609, 0.2369, 0.9065, 0.293, 0.8283, 0.2941, 0.908, 0.2345, 0.9903, 0.2393, 0.8227, 0.3049, 0.7333, 0.293, 0.8283, 0.2369, 0.9065, 0.9482, 0.09506, 0.9105, 0.1739, 0.911, 0.09921, 0.9445, 0.0, 0.2518, 0.7364, 0.3038, 0.6536, 0.3049, 0.7333, 0.2393, 0.8227, 0.2588, 0.6515, 0.3085, 0.5669, 0.3038, 0.6536, 0.2518, 0.7364, 0.3085, 0.5669, 0.3469, 0.4663, 0.3441, 0.5531, 0.3038, 0.6536, 0.913, 0.2753, 0.8729, 0.4165, 0.8728, 0.3086, 0.9105, 0.1739, 0.9138, 0.362, 0.8736, 0.5007, 0.8729, 0.4165, 0.913, 0.2753, 0.8736, 0.5007, 0.8673, 0.52, 0.8665, 0.4357, 0.8729, 0.4165, 0.3688, 0.3083, 0.3783, 0.2785, 0.379, 0.3627, 0.3695, 0.3926, 0.2415, 0.9886, 0.1579, 0.9999, 0.1545, 0.9957, 0.2345, 0.9903, 0.6202, 0.6937, 0.5965, 0.6792, 0.6008, 0.6751, 0.6276, 0.6954, 0.7575, 0.3699, 0.7616, 0.3892, 0.7503, 0.4539, 0.7462, 0.4346, 0.7698, 0.262, 0.774, 0.2813, 0.7616, 0.3892, 0.7575, 0.3699, 0.774, 0.2813, 0.8027, 0.444, 0.7896, 0.5454, 0.7616, 0.3892, 0.7811, 0.1973, 0.7852, 0.2166, 0.774, 0.2813, 0.7698, 0.262, 0.7929, 0.1131, 0.797, 0.1323, 0.7852, 0.2166, 0.7811, 0.1973, 0.797, 0.1323, 0.824, 0.2826, 0.8126, 0.3693, 0.7852, 0.2166, 0.8126, 0.3693, 0.842, 0.4776, 0.8331, 0.5573, 0.8027, 0.444, 0.824, 0.2826, 0.8527, 0.391, 0.842, 0.4776, 0.8126, 0.3693, 0.7053, 0.4436, 0.6614, 0.3502, 0.6586, 0.2652, 0.7048, 0.357, 0.8053, 0.003385, 0.8088, 0.04514, 0.797, 0.1323, 0.7929, 0.1131, 0.7245, 0.8539, 0.724, 0.8347, 0.7391, 0.7895, 0.7454, 0.8313, 0.8196, 0.0, 0.844, 0.1313, 0.8355, 0.194, 0.8088, 0.04514, 0.699, 0.8594, 0.6985, 0.8402, 0.724, 0.8347, 0.7245, 0.8539, 0.6752, 0.8912, 0.6748, 0.8719, 0.6985, 0.8402, 0.699, 0.8594, 0.6748, 0.8719, 0.6744, 0.8028, 0.6967, 0.7417, 0.6985, 0.8402, 0.6967, 0.7417, 0.6732, 0.6629, 0.6958, 0.6041, 0.7217, 0.7034, 0.6744, 0.8028, 0.6537, 0.7418, 0.6732, 0.6629, 0.6967, 0.7417, 0.6537, 0.7418, 0.6276, 0.6954, 0.6413, 0.5983, 0.6732, 0.6629, 0.665, 0.4353, 0.6056, 0.3971, 0.5982, 0.3184, 0.6614, 0.3502, 0.6581, 0.5179, 0.6069, 0.4815, 0.6056, 0.3971, 0.665, 0.4353, 0.6069, 0.4815, 0.5509, 0.6004, 0.544, 0.5264, 0.6056, 0.3971, 0.6413, 0.5983, 0.6025, 0.5715, 0.6069, 0.4815, 0.6581, 0.5179, 0.6276, 0.6954, 0.6008, 0.6751, 0.6025, 0.5715, 0.6413, 0.5983, 0.6008, 0.6751, 0.5604, 0.7691, 0.5542, 0.6786, 0.6025, 0.5715, 0.5542, 0.6786, 0.5082, 0.7671, 0.5008, 0.7021, 0.5509, 0.6004, 0.5604, 0.7691, 0.5184, 0.8447, 0.5082, 0.7671, 0.5542, 0.6786, 0.5184, 0.8447, 0.4721, 1.0, 0.4619, 0.9224, 0.5082, 0.7671, 0.9608, 1.0, 0.9549, 0.9998, 0.9625, 0.9222, 0.9684, 0.9224, 0.01521, 0.47, 0.05109, 0.6254, 0.03588, 0.6909, 0.0, 0.5356, 0.02958, 0.4046, 0.06546, 0.56, 0.05109, 0.6254, 0.01521, 0.47, 0.06546, 0.56, 0.1116, 0.6773, 0.09884, 0.7492, 0.05109, 0.6254, 0.04538, 0.339, 0.08127, 0.4943, 0.06546, 0.56, 0.02958, 0.4046, 0.0604, 0.2734, 0.09628, 0.4288, 0.08127, 0.4943, 0.04538, 0.339, 0.09628, 0.4288, 0.1413, 0.5399, 0.1272, 0.6098, 0.08127, 0.4943, 0.1272, 0.6098, 0.1855, 0.7564, 0.1718, 0.8322, 0.1116, 0.6773, 0.1413, 0.5399, 0.1964, 0.6774, 0.1855, 0.7564, 0.1272, 0.6098, 0.1964, 0.6774, 0.2588, 0.6515, 0.2518, 0.7364, 0.1855, 0.7564, 0.07552, 0.2079, 0.1114, 0.3632, 0.09628, 0.4288, 0.0604, 0.2734, 0.08924, 0.1426, 0.1251, 0.298, 0.1114, 0.3632, 0.07552, 0.2079, 0.1251, 0.298, 0.167, 0.3963, 0.1555, 0.4703, 0.1114, 0.3632, 0.1016, 0.07759, 0.1375, 0.2329, 0.1251, 0.298, 0.08924, 0.1426, 0.1172, 0.0, 0.1531, 0.1553, 0.1375, 0.2329, 0.1016, 0.07759, 0.1531, 0.1553, 0.1884, 0.2277, 0.1761, 0.3181, 0.1375, 0.2329, 0.1761, 0.3181, 0.2159, 0.4243, 0.214, 0.5143, 0.167, 0.3963, 0.1884, 0.2277, 0.221, 0.3207, 0.2159, 0.4243, 0.1761, 0.3181, 0.221, 0.3207, 0.2452, 0.3063, 0.2529, 0.4034, 0.2159, 0.4243, 0.2664, 0.5665, 0.3141, 0.4793, 0.3085, 0.5669, 0.2588, 0.6515, 0.2643, 0.4838, 0.3072, 0.4065, 0.3141, 0.4793, 0.2664, 0.5665, 0.3072, 0.4065, 0.3408, 0.315, 0.3507, 0.3777, 0.3141, 0.4793, 0.2529, 0.4034, 0.2883, 0.3477, 0.3072, 0.4065, 0.2643, 0.4838, 0.2452, 0.3063, 0.2735, 0.2688, 0.2883, 0.3477, 0.2529, 0.4034, 0.2735, 0.2688, 0.2991, 0.2156, 0.318, 0.2767, 0.2883, 0.3477, 0.318, 0.2767, 0.3284, 0.1897, 0.354, 0.1952, 0.3408, 0.315, 0.2991, 0.2156, 0.3058, 0.1579, 0.3284, 0.1897, 0.318, 0.2767, 0.3058, 0.1579, 0.3079, 0.1387, 0.3304, 0.1704, 0.3284, 0.1897, 0.3079, 0.1387, 0.3174, 0.1088, 0.3399, 0.1406, 0.3304, 0.1704, 0.7462, 0.4346, 0.7503, 0.4539, 0.7496, 0.4837, 0.7454, 0.4645, 0.9898, 0.1678, 0.989, 0.1485, 0.9992, 0.1783, 1.0, 0.1976])
me_cube_004.use_remesh_preserve_volume = False
me_cube_004.use_remesh_preserve_attributes = False
me_cube_004.use_mirror_vertex_groups = False
me_cube_004.update()
me_cube_003 = bpy.data.meshes.new('Cube.003')
me_cube_003.from_pydata([(43.22, -0.7721, -0.9969), (-1.795, 0.9436, -1.017), (0.2338, 0.942, -0.9986), (43.29, -0.7217, -1.0), (44.08, -0.6561, 1.039), (-0.1349, 1.014, 1.073), (1.872, 0.9768, 1.087), (44.19, -0.5933, 1.064), (57.04, -0.6377, 0.04756), (6.345, -0.02531, 1.09), (6.425, 1.228, -0.08072), (3.44, -0.1173, -0.9484), (8.41, 1.135, 0.02595), (7.957, 0.02914, 1.035), (57.27, -0.5233, 0.02053), (5.114, -0.07886, -0.9598), (14.09, 0.1278, 0.0596), (15.71, 0.08152, 0.01263), (53.58, -0.6227, 0.5484), (-0.3195, 0.5097, 1.06), (0.3969, 1.205, -0.5651), (22.38, -0.577, -0.9083), (2.483, 1.131, -0.5452), (25.25, -0.4468, 1.095), (47.18, -0.4427, -0.4769), (0.016, 0.4103, -0.9675), (46.99, -0.5601, -0.5607), (24.3, -0.5272, 1.137), (2.731, 1.228, 0.4998), (-2.014, 0.3694, -0.9597), (4.705, 1.197, 0.4498), (1.622, 0.5206, 1.083), (53.75, -0.544, 0.4805), (23.28, -0.5341, -0.9216), (5.018, 0.08443, -0.4408), (10.44, 0.09506, 0.4557), (34.6, -0.3988, -0.008592), (6.191, 0.6574, -0.07357), (8.982, 0.1173, -0.4936), (12.12, 0.1108, 0.4942), (8.225, 0.7074, 0.07457), (35.47, -0.3852, -0.01046), (-2.636, 0.6465, -0.5029), (27.23, -0.3169, -0.4536), (25.05, -0.395, -0.5021), (31.07, -0.3943, 0.4693), (2.528, 0.7417, 0.4651), (2.218, 0.7479, -0.548), (4.592, 0.7734, 0.5083), (31.94, -0.3737, 0.5028), (49.4, -0.6711, 0.6996), (-0.1685, 0.7559, 1.091), (-2.673, 1.061, -0.8203), (33.0, -0.8084, -1.022), (-0.7152, 0.9442, -0.769), (34.02, -0.5902, 1.048), (44.06, -0.6533, -0.7523), (0.2721, 0.7004, -1.084), (43.94, -0.7498, -0.7391), (33.88, -0.6802, 1.046), (2.314, 1.083, 0.7621), (-1.77, 0.7542, -0.98), (4.349, 1.108, 0.7812), (1.901, 0.7509, 1.048), (49.52, -0.4993, 0.7427), (33.13, -0.7061, -0.9983), (4.242, -0.1057, -0.8363), (9.382, 0.105, 0.7355), (46.89, -0.6047, 0.03379), (8.048, 0.4118, 0.002424), (5.837, -0.04005, -0.7692), (13.81, 0.006473, 0.7807), (8.432, 0.9703, -0.07225), (25.55, -0.155, -0.009259), (56.69, -0.5015, 0.3269), (1.327, 0.2762, 1.12), (4.291, 1.204, -0.2347), (12.82, -0.4416, -1.011), (6.267, 1.215, -0.2484), (16.42, -0.2799, 1.099), (53.8, -0.4646, -0.3187), (-0.0844, 0.1813, -1.045), (53.66, -0.5492, -0.2439), (15.18, -0.3217, 1.084), (4.631, 1.345, 0.2559), (-1.97, 0.2338, -0.9561), (6.713, 1.356, 0.1855), (3.194, 0.2264, 1.066), (56.81, -0.4923, 0.2541), (14.1, -0.3588, -0.9684), (11.67, 0.09658, -0.2248), (12.62, 0.19, 0.2599), (24.36, -0.2034, -0.008954), (6.427, 0.9547, 0.04476), (13.29, 0.1468, -0.2487), (14.25, 0.2925, 0.2379), (9.987, 0.4101, 0.0009614), (47.07, -0.5292, -0.002791), (-2.884, 0.4646, -0.7165), (4.007, 0.7238, -0.264), (-0.8421, 0.3726, -0.5339), (-2.507, 0.9793, -0.5528), (24.12, -0.4415, -0.7398), (32.66, -0.3094, -0.3216), (16.18, -0.2239, -0.6381), (37.05, -0.415, -0.5278), (23.16, -0.534, -0.7806), (31.7, -0.3721, -0.213), (36.8, -0.5471, -0.5101), (15.02, -0.1632, -0.4857), (33.74, -0.3162, 0.2401), (28.54, -0.4256, 0.7211), (43.45, -0.5814, 0.5326), (20.74, -0.1928, 0.5228), (4.439, 0.8379, 0.3361), (2.115, 0.6123, 0.7425), (4.405, 0.4823, 0.4356), (2.731, 0.9728, 0.5008), (-0.9213, 0.4916, -0.775), (5.998, 0.765, -0.2367), (2.519, 0.9263, -0.5132), (3.852, 0.4869, -0.4189), (6.467, 0.8341, 0.2558), (4.116, 0.6224, 0.6873), (4.721, 0.9618, 0.5074), (6.361, 0.4416, 0.4255), (34.65, -0.2581, 0.2455), (29.37, -0.4188, 0.7861), (22.02, -0.172, 0.5191), (43.57, -0.5797, 0.567), (-2.692, 0.7463, -0.7477), (33.84, -0.6453, -0.8221), (13.62, -0.2806, -0.6919), (23.16, -0.126, 0.2628), (4.698, 1.082, 0.2738), (0.7441, 0.2062, -0.7125), (8.256, 0.5589, 0.2359), (46.64, -0.4888, 0.2293), (-1.208, 0.2255, -0.7824), (5.849, 0.4292, -0.2212), (4.221, 0.9201, -0.2282), (14.87, -0.3129, -0.7484), (22.91, -0.156, -0.234), (43.61, -0.5143, -0.255), (33.77, -0.6775, -0.7358), (43.52, -0.5672, -0.2403), (21.6, -0.2138, -0.2043), (46.62, -0.5026, 0.2676), (39.33, -0.5664, 0.6834), (18.86, -0.2295, 0.7588), (6.318, 0.5419, 0.2601), (3.84, 0.3567, 0.7598), (2.351, 0.93, 0.7339), (-0.6837, 0.728, -0.7974), (6.201, 1.001, -0.3201), (7.754, 0.4019, -0.2872), (6.587, 1.106, 0.2982), (4.391, 0.7899, 0.7651), (5.733, 0.3943, 0.7871), (24.4, -0.1109, 0.2233), (20.08, -0.1784, 0.6747), (39.36, -0.5574, 0.7452)], [], [(130, 52, 1, 61), (52, 54, 2, 1), (131, 56, 3, 65), (56, 58, 0, 3), (61, 1, 2, 57), (63, 6, 5, 51), (132, 66, 11, 77), (133, 91, 16, 92), (134, 84, 10, 93), (84, 86, 12, 10), (135, 70, 15, 81), (136, 95, 17, 96), (137, 88, 14, 97), (88, 74, 8, 14), (77, 11, 15, 89), (79, 13, 9, 83), (138, 98, 29, 85), (139, 99, 42, 100), (140, 76, 20, 101), (76, 78, 22, 20), (141, 102, 33, 89), (142, 103, 43, 104), (143, 80, 24, 105), (80, 82, 26, 24), (85, 29, 25, 81), (87, 31, 19, 75), (144, 106, 21, 53), (145, 107, 44, 108), (146, 90, 34, 109), (147, 110, 36, 68), (148, 111, 45, 112), (149, 67, 35, 113), (150, 114, 37, 69), (151, 115, 46, 116), (152, 60, 28, 117), (60, 62, 30, 28), (153, 118, 25, 57), (154, 119, 47, 120), (155, 94, 38, 121), (156, 122, 40, 72), (157, 123, 48, 124), (158, 71, 39, 125), (159, 126, 41, 73), (160, 127, 49, 128), (161, 64, 32, 129), (64, 50, 18, 32), (53, 21, 33, 65), (55, 23, 27, 59), (98, 130, 61, 29), (42, 101, 130, 98), (101, 20, 52, 130), (20, 22, 54, 52), (102, 131, 65, 33), (43, 105, 131, 102), (105, 24, 56, 131), (24, 26, 58, 56), (29, 61, 57, 25), (31, 63, 51, 19), (106, 132, 77, 21), (44, 109, 132, 106), (109, 34, 66, 132), (110, 133, 92, 36), (45, 113, 133, 110), (113, 35, 91, 133), (114, 134, 93, 37), (46, 117, 134, 114), (117, 28, 84, 134), (28, 30, 86, 84), (118, 135, 81, 25), (47, 121, 135, 118), (121, 38, 70, 135), (122, 136, 96, 40), (48, 125, 136, 122), (125, 39, 95, 136), (126, 137, 97, 41), (49, 129, 137, 126), (129, 32, 88, 137), (32, 18, 74, 88), (21, 77, 89, 33), (23, 79, 83, 27), (66, 138, 85, 11), (34, 100, 138, 66), (100, 42, 98, 138), (90, 139, 100, 34), (16, 69, 139, 90), (69, 37, 99, 139), (99, 140, 101, 42), (37, 93, 140, 99), (93, 10, 76, 140), (10, 12, 78, 76), (70, 141, 89, 15), (38, 104, 141, 70), (104, 43, 102, 141), (94, 142, 104, 38), (17, 73, 142, 94), (73, 41, 103, 142), (103, 143, 105, 43), (41, 97, 143, 103), (97, 14, 80, 143), (14, 8, 82, 80), (11, 85, 81, 15), (13, 87, 75, 9), (58, 144, 53, 0), (26, 108, 144, 58), (108, 44, 106, 144), (82, 145, 108, 26), (8, 68, 145, 82), (68, 36, 107, 145), (107, 146, 109, 44), (36, 92, 146, 107), (92, 16, 90, 146), (74, 147, 68, 8), (18, 112, 147, 74), (112, 45, 110, 147), (50, 148, 112, 18), (4, 59, 148, 50), (59, 27, 111, 148), (111, 149, 113, 45), (27, 83, 149, 111), (83, 9, 67, 149), (91, 150, 69, 16), (35, 116, 150, 91), (116, 46, 114, 150), (67, 151, 116, 35), (9, 75, 151, 67), (75, 19, 115, 151), (115, 152, 117, 46), (19, 51, 152, 115), (51, 5, 60, 152), (5, 6, 62, 60), (54, 153, 57, 2), (22, 120, 153, 54), (120, 47, 118, 153), (78, 154, 120, 22), (12, 72, 154, 78), (72, 40, 119, 154), (119, 155, 121, 47), (40, 96, 155, 119), (96, 17, 94, 155), (86, 156, 72, 12), (30, 124, 156, 86), (124, 48, 122, 156), (62, 157, 124, 30), (6, 63, 157, 62), (63, 31, 123, 157), (123, 158, 125, 48), (31, 87, 158, 123), (87, 13, 71, 158), (95, 159, 73, 17), (39, 128, 159, 95), (128, 49, 126, 159), (71, 160, 128, 39), (13, 79, 160, 71), (79, 23, 127, 160), (127, 161, 129, 49), (23, 55, 161, 127), (55, 7, 64, 161), (7, 4, 50, 64), (0, 53, 65, 3), (7, 55, 59, 4)])
_uv = me_cube_003.uv_layers.new(name='UVMap')
_uv.uv.foreach_set('vector', [0.7123, 0.003466, 0.7342, 0.003318, 0.7275, 0.01875, 0.7055, 0.0189, 0.9878, 0.1128, 0.9878, 0.1462, 0.9681, 0.1616, 0.9681, 0.1282, 0.774, 0.1697, 0.7815, 0.0, 0.8006, 0.01286, 0.7931, 0.1825, 0.7517, 0.7845, 0.7498, 0.7831, 0.7673, 0.7703, 0.7692, 0.7717, 0.7055, 0.0189, 0.7275, 0.01875, 0.7343, 0.05212, 0.7123, 0.05227, 0.4632, 0.03706, 0.4409, 0.03699, 0.4461, 0.003752, 0.4684, 0.003825, 0.7343, 0.2765, 0.7354, 0.119, 0.7529, 0.1062, 0.7518, 0.2637, 0.212, 0.3926, 0.2188, 0.2162, 0.2356, 0.241, 0.2289, 0.4124, 0.9606, 0.02941, 0.9386, 0.02942, 0.9547, 1.084e-05, 0.9767, 0.0, 0.8786, 0.06282, 0.8786, 0.02943, 0.8961, 0.0, 0.8961, 0.03339, 0.7741, 0.7238, 0.7698, 0.6384, 0.7888, 0.6512, 0.7932, 0.7367, 0.3596, 0.8172, 0.3517, 0.7174, 0.3702, 0.6926, 0.3779, 0.7886, 0.3407, 0.1761, 0.3432, 0.006408, 0.3628, 0.0, 0.3604, 0.1697, 0.4388, 0.9511, 0.4434, 0.9497, 0.4507, 0.9565, 0.4461, 0.9579, 0.6587, 0.2637, 0.6508, 0.1062, 0.6588, 0.1334, 0.6662, 0.2842, 0.5152, 0.2793, 0.5151, 0.1378, 0.5219, 0.1107, 0.5219, 0.2588, 0.7418, 0.02854, 0.7499, 0.0, 0.7692, 0.0152, 0.7593, 0.01574, 0.5949, 0.1442, 0.5753, 0.1146, 0.5969, 0.003963, 0.6165, 0.03361, 0.5515, 0.1178, 0.5292, 0.1177, 0.5433, 0.05518, 0.5731, 0.007159, 0.9178, 0.06974, 0.9178, 0.03635, 0.9386, 0.09954, 0.9386, 0.1329, 0.7692, 0.4876, 0.7708, 0.3342, 0.7899, 0.3471, 0.7883, 0.5005, 0.3865, 0.5726, 0.3835, 0.4105, 0.4047, 0.501, 0.4056, 0.6841, 0.3821, 0.2269, 0.3845, 0.05728, 0.4056, 0.1667, 0.4031, 0.3364, 0.03959, 0.05723, 0.04413, 0.05865, 0.06752, 0.1701, 0.05641, 0.1666, 0.6596, 0.01577, 0.683, 0.01524, 0.6902, 0.04838, 0.6673, 0.048, 0.5031, 0.05928, 0.4852, 0.033, 0.4909, 0.0, 0.5092, 0.02717, 0.7405, 0.6135, 0.7361, 0.4358, 0.7536, 0.423, 0.758, 0.6007, 0.2452, 0.7325, 0.2463, 0.5358, 0.2632, 0.4244, 0.2622, 0.6211, 0.6092, 0.4077, 0.6094, 0.2414, 0.631, 0.1308, 0.6308, 0.2971, 0.2077, 0.7843, 0.2086, 0.5691, 0.2255, 0.5844, 0.2246, 0.7897, 0.1596, 0.6617, 0.1609, 0.4811, 0.1834, 0.5247, 0.1824, 0.7313, 0.1642, 0.3204, 0.1705, 0.1615, 0.1935, 0.18, 0.1868, 0.3521, 0.2294, 0.1114, 0.2391, 0.08026, 0.2553, 0.1096, 0.2458, 0.14, 0.1798, 0.06997, 0.1889, 0.04124, 0.2133, 0.048, 0.2037, 0.07853, 0.973, 0.06794, 0.951, 0.06795, 0.9456, 0.0616, 0.9676, 0.06159, 0.8292, 0.1013, 0.8292, 0.06789, 0.8537, 0.06157, 0.8537, 0.09496, 0.8228, 0.1457, 0.8466, 0.1422, 0.8466, 0.1577, 0.8231, 0.1614, 0.03119, 0.8511, 0.05416, 0.8545, 0.06945, 0.918, 0.04716, 0.9142, 0.07304, 0.8256, 0.08661, 0.7329, 0.1003, 0.8049, 0.08764, 0.8904, 0.4279, 0.1173, 0.4519, 0.1142, 0.4618, 0.1437, 0.4382, 0.1469, 0.4498, 0.07824, 0.4725, 0.07453, 0.465, 0.08165, 0.4414, 0.08491, 0.3105, 0.8586, 0.3036, 0.7721, 0.3268, 0.7536, 0.3345, 0.85, 0.3462, 0.5476, 0.3432, 0.3771, 0.3618, 0.3619, 0.3649, 0.5279, 0.2985, 0.6198, 0.2956, 0.4651, 0.3184, 0.4215, 0.3214, 0.5882, 0.2941, 0.2977, 0.2965, 0.128, 0.3194, 0.05839, 0.317, 0.228, 0.4589, 0.8293, 0.4635, 0.8279, 0.4538, 0.8976, 0.4492, 0.899, 0.6961, 0.6007, 0.6737, 0.423, 0.6806, 0.4376, 0.7007, 0.6021, 0.4988, 0.5711, 0.5089, 0.4242, 0.5151, 0.4097, 0.5034, 0.5697, 0.6893, 0.0, 0.7123, 0.003466, 0.7055, 0.0189, 0.683, 0.01524, 0.9386, 0.164, 0.9469, 0.1609, 0.9611, 0.1651, 0.953, 0.1685, 0.9469, 0.1609, 0.9681, 0.1128, 0.9681, 0.1652, 0.9611, 0.1651, 0.03032, 0.9477, 0.02518, 0.9143, 0.05637, 0.9666, 0.0615, 1.0, 0.7708, 0.3342, 0.774, 0.1697, 0.7931, 0.1825, 0.7899, 0.3471, 0.09356, 0.5008, 0.08155, 0.3362, 0.1127, 0.3885, 0.1247, 0.5531, 0.08155, 0.3362, 0.05641, 0.1666, 0.0876, 0.2189, 0.1127, 0.3885, 0.05641, 0.1666, 0.06752, 0.1701, 0.09214, 0.2203, 0.0876, 0.2189, 0.683, 0.01524, 0.7055, 0.0189, 0.7123, 0.05227, 0.6902, 0.04838, 0.4852, 0.033, 0.4632, 0.03706, 0.4684, 0.003825, 0.4909, 0.0, 0.7361, 0.4358, 0.7343, 0.2765, 0.7518, 0.2637, 0.7536, 0.423, 0.623, 0.4644, 0.6308, 0.2971, 0.6508, 0.275, 0.6436, 0.4337, 0.6308, 0.2971, 0.631, 0.1308, 0.6508, 0.1183, 0.6508, 0.275, 0.2086, 0.5691, 0.212, 0.3926, 0.2289, 0.4124, 0.2255, 0.5844, 0.1834, 0.5247, 0.1868, 0.3521, 0.212, 0.3926, 0.2086, 0.5691, 0.1868, 0.3521, 0.1935, 0.18, 0.2188, 0.2162, 0.212, 0.3926, 0.9843, 0.03236, 0.9606, 0.02941, 0.9767, 0.0, 1.0, 0.003126, 0.991, 0.06469, 0.9676, 0.06159, 0.9606, 0.02941, 0.9843, 0.03236, 0.9676, 0.06159, 0.9456, 0.0616, 0.9386, 0.02942, 0.9606, 0.02941, 0.8537, 0.09496, 0.8537, 0.06157, 0.8786, 0.02943, 0.8786, 0.06282, 0.78, 0.7514, 0.7741, 0.7238, 0.7932, 0.7367, 0.8006, 0.7362, 0.06945, 0.918, 0.08764, 0.8904, 0.1188, 0.9426, 0.1006, 0.9702, 0.08764, 0.8904, 0.1003, 0.8049, 0.1315, 0.8572, 0.1188, 0.9426, 0.3669, 0.8473, 0.3596, 0.8172, 0.3779, 0.7886, 0.385, 0.8181, 0.465, 0.08165, 0.4846, 0.1111, 0.4717, 0.1442, 0.4519, 0.1142, 0.3345, 0.85, 0.3268, 0.7536, 0.3517, 0.7174, 0.3596, 0.8172, 0.3432, 0.3771, 0.3407, 0.1761, 0.3604, 0.1697, 0.3618, 0.3619, 0.3184, 0.4215, 0.317, 0.228, 0.3407, 0.1761, 0.3432, 0.3771, 0.317, 0.228, 0.3194, 0.05839, 0.3432, 0.006408, 0.3407, 0.1761, 0.4492, 0.899, 0.4538, 0.8976, 0.4434, 0.9497, 0.4388, 0.9511, 0.6737, 0.423, 0.6587, 0.2637, 0.6662, 0.2842, 0.6806, 0.4376, 0.5089, 0.4242, 0.5152, 0.2793, 0.5219, 0.2588, 0.5151, 0.4097, 0.7354, 0.119, 0.7418, 0.02854, 0.7593, 0.01574, 0.7529, 0.1062, 0.631, 0.1308, 0.6165, 0.03361, 0.6372, 0.02834, 0.6508, 0.1183, 0.6165, 0.03361, 0.5969, 0.003963, 0.6182, 0.0, 0.6372, 0.02834, 0.6094, 0.2414, 0.5949, 0.1442, 0.6165, 0.03361, 0.631, 0.1308, 0.2356, 0.241, 0.2458, 0.14, 0.2661, 0.1029, 0.2562, 0.2007, 0.5883, 0.1808, 0.5683, 0.1505, 0.5753, 0.1146, 0.5949, 0.1442, 0.5753, 0.1146, 0.5515, 0.1178, 0.5731, 0.007159, 0.5969, 0.003963, 0.5683, 0.1505, 0.5442, 0.1536, 0.5515, 0.1178, 0.5753, 0.1146, 0.5442, 0.1536, 0.5219, 0.1535, 0.5292, 0.1177, 0.5515, 0.1178, 0.8961, 0.03339, 0.8961, 0.0, 0.9178, 0.03635, 0.9178, 0.06974, 0.7698, 0.6384, 0.7692, 0.4876, 0.7883, 0.5005, 0.7888, 0.6512, 0.1003, 0.8049, 0.1098, 0.6839, 0.1315, 0.7064, 0.1315, 0.8572, 0.1098, 0.6839, 0.09356, 0.5008, 0.1247, 0.5531, 0.1315, 0.7064, 0.08661, 0.7329, 0.08644, 0.5725, 0.1098, 0.6839, 0.1003, 0.8049, 0.3702, 0.6926, 0.3649, 0.5279, 0.3865, 0.5726, 0.3918, 0.733, 0.3649, 0.5279, 0.3618, 0.3619, 0.3835, 0.4105, 0.3865, 0.5726, 0.3835, 0.4105, 0.3821, 0.2269, 0.4031, 0.3364, 0.4047, 0.501, 0.3618, 0.3619, 0.3604, 0.1697, 0.3821, 0.2269, 0.3835, 0.4105, 0.3604, 0.1697, 0.3628, 0.0, 0.3845, 0.05728, 0.3821, 0.2269, 0.02998, 0.0, 0.03452, 0.001418, 0.04413, 0.05865, 0.03959, 0.05723, 0.6508, 0.1062, 0.6596, 0.01577, 0.6673, 0.048, 0.6588, 0.1334, 0.5151, 0.1378, 0.5031, 0.05928, 0.5092, 0.02717, 0.5219, 0.1107, 0.7498, 0.7831, 0.7405, 0.6135, 0.758, 0.6007, 0.7673, 0.7703, 0.5816, 0.8291, 0.607, 0.6602, 0.6299, 0.6106, 0.6045, 0.7794, 0.607, 0.6602, 0.623, 0.4644, 0.6436, 0.4337, 0.6299, 0.6106, 0.2491, 0.9021, 0.2452, 0.7325, 0.2622, 0.6211, 0.2661, 0.7906, 0.2285, 0.9593, 0.2246, 0.7897, 0.2452, 0.7325, 0.2491, 0.9021, 0.2246, 0.7897, 0.2255, 0.5844, 0.2463, 0.5358, 0.2452, 0.7325, 0.6014, 0.575, 0.6092, 0.4077, 0.6308, 0.2971, 0.623, 0.4644, 0.2255, 0.5844, 0.2289, 0.4124, 0.2496, 0.3677, 0.2463, 0.5358, 0.2289, 0.4124, 0.2356, 0.241, 0.2562, 0.2007, 0.2496, 0.3677, 0.2102, 0.9528, 0.2077, 0.7843, 0.2246, 0.7897, 0.2285, 0.9593, 0.1864, 0.9009, 0.1824, 0.7313, 0.2077, 0.7843, 0.2102, 0.9528, 0.1824, 0.7313, 0.1834, 0.5247, 0.2086, 0.5691, 0.2077, 0.7843, 0.1636, 0.8313, 0.1596, 0.6617, 0.1824, 0.7313, 0.1864, 0.9009, 0.1354, 0.742, 0.1315, 0.5724, 0.1596, 0.6617, 0.1636, 0.8313, 0.1315, 0.5724, 0.133, 0.4117, 0.1609, 0.4811, 0.1596, 0.6617, 0.1609, 0.4811, 0.1642, 0.3204, 0.1868, 0.3521, 0.1834, 0.5247, 0.133, 0.4117, 0.1362, 0.2601, 0.1642, 0.3204, 0.1609, 0.4811, 0.1362, 0.2601, 0.1422, 0.1113, 0.1705, 0.1615, 0.1642, 0.3204, 0.2188, 0.2162, 0.2294, 0.1114, 0.2458, 0.14, 0.2356, 0.241, 0.1935, 0.18, 0.2037, 0.07853, 0.2294, 0.1114, 0.2188, 0.2162, 0.2037, 0.07853, 0.2133, 0.048, 0.2391, 0.08026, 0.2294, 0.1114, 0.1705, 0.1615, 0.1798, 0.06997, 0.2037, 0.07853, 0.1935, 0.18, 0.1422, 0.1113, 0.1508, 0.02736, 0.1798, 0.06997, 0.1705, 0.1615, 0.1508, 0.02736, 0.1595, 0.0, 0.1889, 0.04124, 0.1798, 0.06997, 0.9954, 0.0715, 0.973, 0.06794, 0.9676, 0.06159, 0.991, 0.06469, 1.0, 0.1128, 0.9784, 0.1089, 0.973, 0.06794, 0.9954, 0.0715, 0.9784, 0.1089, 0.9564, 0.1089, 0.951, 0.06795, 0.973, 0.06794, 0.8006, 0.1422, 0.8006, 0.1088, 0.8292, 0.06789, 0.8292, 0.1013, 0.8006, 0.1454, 0.8228, 0.1457, 0.8231, 0.1614, 0.8009, 0.1611, 0.02518, 0.9143, 0.04716, 0.9142, 0.07834, 0.9665, 0.05637, 0.9666, 0.04716, 0.9142, 0.06945, 0.918, 0.1006, 0.9702, 0.07834, 0.9665, 0.009219, 0.8512, 0.03119, 0.8511, 0.04716, 0.9142, 0.02518, 0.9143, 0.0, 0.8149, 0.02197, 0.8148, 0.03119, 0.8511, 0.009219, 0.8512, 0.02197, 0.8148, 0.04525, 0.818, 0.05416, 0.8545, 0.03119, 0.8511, 0.05416, 0.8545, 0.07304, 0.8256, 0.08764, 0.8904, 0.06945, 0.918, 0.04525, 0.818, 0.06444, 0.7885, 0.07304, 0.8256, 0.05416, 0.8545, 0.3779, 0.7886, 0.3702, 0.6926, 0.3918, 0.733, 0.3992, 0.8257, 0.4056, 0.1172, 0.4279, 0.1173, 0.4382, 0.1469, 0.4159, 0.1469, 0.4191, 0.08483, 0.4414, 0.08491, 0.4279, 0.1173, 0.4056, 0.1172, 0.4414, 0.08491, 0.465, 0.08165, 0.4519, 0.1142, 0.4279, 0.1173, 0.4275, 0.07816, 0.4498, 0.07824, 0.4414, 0.08491, 0.4191, 0.08483, 0.4409, 0.03699, 0.4632, 0.03706, 0.4498, 0.07824, 0.4275, 0.07816, 0.4632, 0.03706, 0.4852, 0.033, 0.4725, 0.07453, 0.4498, 0.07824, 0.3173, 0.8863, 0.3105, 0.8586, 0.3345, 0.85, 0.3416, 0.8796, 0.4852, 0.033, 0.5031, 0.05928, 0.4911, 0.1022, 0.4725, 0.07453, 0.2817, 0.9012, 0.2753, 0.8223, 0.3036, 0.7721, 0.3105, 0.8586, 0.3517, 0.7174, 0.3462, 0.5476, 0.3649, 0.5279, 0.3702, 0.6926, 0.3268, 0.7536, 0.3214, 0.5882, 0.3462, 0.5476, 0.3517, 0.7174, 0.3214, 0.5882, 0.3184, 0.4215, 0.3432, 0.3771, 0.3462, 0.5476, 0.3036, 0.7721, 0.2985, 0.6198, 0.3214, 0.5882, 0.3268, 0.7536, 0.2753, 0.8223, 0.2706, 0.6801, 0.2985, 0.6198, 0.3036, 0.7721, 0.2706, 0.6801, 0.2678, 0.5345, 0.2956, 0.4651, 0.2985, 0.6198, 0.2956, 0.4651, 0.2941, 0.2977, 0.317, 0.228, 0.3184, 0.4215, 0.2678, 0.5345, 0.2661, 0.387, 0.2941, 0.2977, 0.2956, 0.4651, 0.2661, 0.387, 0.2685, 0.2173, 0.2965, 0.128, 0.2941, 0.2977, 0.4732, 0.7399, 0.4778, 0.7385, 0.4635, 0.8279, 0.4589, 0.8293, 0.7297, 0.7703, 0.6961, 0.6007, 0.7007, 0.6021, 0.7343, 0.7717, 0.4732, 0.7399, 0.4988, 0.5711, 0.5034, 0.5697, 0.4778, 0.7385])
me_cube_003.use_remesh_preserve_volume = False
me_cube_003.use_remesh_preserve_attributes = False
me_cube_003.use_mirror_vertex_groups = False
me_cube_003.update()
me_cube_001 = bpy.data.meshes.new('Cube.001')
me_cube_001.from_pydata([(43.93, -0.6683, -1.009), (-1.009, 0.983, -1.005), (0.9722, 0.9604, -0.9943), (44.04, -0.6014, -0.9646), (44.03, -0.6722, 1.082), (-0.07421, 1.021, 1.017), (1.883, 1.006, 1.026), (44.15, -0.6464, 1.1), (43.79, -0.8074, 0.006281), (6.324, -0.1085, 1.031), (-6.845, 0.9667, 0.02614), (4.208, -0.0758, -0.9992), (-4.874, 0.9733, 0.04215), (7.951, -0.008371, 1.048), (43.86, -0.7737, -0.006801), (5.808, -0.05126, -1.034), (0.7702, -0.1117, 0.05717), (2.401, -0.1556, 0.02741), (43.8, -0.8044, 0.4992), (-0.3105, 0.4897, 1.012), (-2.658, 0.9784, -0.4443), (23.23, -0.5444, -1.04), (-0.7264, 0.977, -0.5009), (25.16, -0.4461, 1.033), (44.08, -0.6421, -0.5271), (0.748, 0.5, -1.023), (43.85, -0.7769, -0.5298), (24.29, -0.5499, 1.04), (-7.082, 1.014, 0.4849), (-1.221, 0.4988, -0.9903), (-5.057, 1.051, 0.5334), (1.641, 0.4444, 1.069), (43.88, -0.7777, 0.5001), (24.04, -0.5466, -0.9905), (1.832, -0.1166, -0.5014), (0.6034, -0.1529, 0.53), (21.34, -0.6402, 0.004527), (-7.08, 0.4821, 0.003643), (5.881, -0.02305, -0.5152), (2.258, -0.09078, 0.485), (-5.083, 0.5018, 0.008262), (22.22, -0.5689, -0.05121), (-5.828, 0.5308, -0.5205), (24.05, -0.514, -0.477), (21.91, -0.607, -0.5249), (21.24, -0.7095, 0.5258), (-7.316, 0.4778, 0.541), (-0.937, 0.4875, -0.5552), (-5.302, 0.5273, 0.501), (22.1, -0.612, 0.4536), (43.97, -0.7406, 0.6755), (-0.09258, 0.7098, 1.022), (-2.684, 1.033, -0.7412), (33.83, -0.704, -1.036), (-0.6725, 0.9849, -0.77), (34.01, -0.5989, 1.05), (44.12, -0.6645, -0.7819), (0.9283, 0.7822, -0.9953), (43.97, -0.7033, -0.7809), (33.93, -0.6227, 1.087), (-3.163, 1.006, 0.7771), (-0.9823, 0.7647, -1.042), (-1.128, 1.006, 0.7529), (1.883, 0.7238, 1.042), (44.03, -0.6764, 0.7533), (33.9, -0.6531, -0.9973), (4.188, -0.0714, -0.7405), (3.786, -0.1257, 0.7446), (33.57, -0.8009, -0.01339), (-5.242, 0.2068, -0.02314), (5.835, -0.0536, -0.7373), (5.49, 0.009222, 0.7697), (-4.923, 0.761, -0.023), (12.31, -0.3855, -0.06504), (43.68, -0.9192, 0.1772), (1.305, 0.2335, 1.002), (-5.574, 1.029, -0.234), (13.63, -0.3371, -1.015), (-3.573, 1.05, -0.2333), (16.44, -0.2674, 1.005), (43.93, -0.7655, -0.1894), (0.6826, 0.2652, -1.022), (43.85, -0.786, -0.2494), (15.21, -0.3118, 1.047), (-8.376, 0.9579, 0.2685), (-1.203, 0.2008, -0.9873), (-6.426, 0.9905, 0.2602), (3.208, 0.3189, 1.039), (43.8, -0.8042, 0.26), (14.87, -0.2519, -0.9938), (1.879, -0.08106, -0.2195), (-0.5015, -0.1757, 0.2771), (11.02, -0.4319, 0.01828), (-6.886, 0.7152, -0.02578), (3.476, -0.09027, -0.2541), (1.175, -0.1221, 0.2538), (-3.345, 0.2135, 0.01719), (33.69, -0.758, -0.04018), (-2.925, 0.44, -0.7753), (-5.771, 0.5329, -0.3025), (-4.007, 0.2664, -0.4706), (-5.568, 0.7526, -0.4961), (24.04, -0.5303, -0.8196), (22.81, -0.5836, -0.2906), (13.1, -0.353, -0.4503), (33.91, -0.6467, -0.5084), (23.14, -0.564, -0.7632), (21.91, -0.6072, -0.2087), (33.69, -0.7742, -0.4981), (11.79, -0.3992, -0.5214), (20.68, -0.6542, 0.2856), (22.98, -0.5417, 0.746), (33.62, -0.7794, 0.4441), (10.98, -0.4648, 0.5084), (-8.58, 0.4813, 0.2519), (-3.295, 0.4956, 0.7506), (-5.527, 0.2215, 0.5123), (-7.11, 0.718, 0.4655), (-0.9527, 0.4878, -0.6876), (-3.811, 0.467, -0.3034), (-0.7238, 0.7097, -0.5602), (0.746, 0.2099, -0.4666), (-6.57, 0.4716, 0.1828), (-1.378, 0.4865, 0.748), (-5.086, 0.7221, 0.466), (-3.511, 0.2504, 0.5679), (21.51, -0.6088, 0.208), (23.84, -0.4831, 0.7412), (12.1, -0.3525, 0.5343), (33.7, -0.739, 0.4955), (-2.712, 0.7117, -0.6905), (33.94, -0.6589, -0.7528), (13.62, -0.3688, -0.7635), (10.07, -0.4809, 0.2191), (-8.438, 0.7619, 0.2381), (0.738, 0.2597, -0.7608), (-4.821, 0.2118, 0.2136), (33.62, -0.7878, 0.2907), (-1.199, 0.2869, -0.7542), (-3.984, 0.2612, -0.2715), (-5.588, 0.7399, -0.2643), (14.83, -0.2796, -0.7491), (13.08, -0.3653, -0.2519), (33.8, -0.7498, -0.2253), (33.84, -0.7327, -0.759), (33.67, -0.7821, -0.1952), (11.85, -0.4049, -0.2401), (33.57, -0.8398, 0.2511), (33.8, -0.7106, 0.7497), (13.4, -0.3731, 0.7856), (-6.669, 0.2411, 0.2125), (-1.675, 0.2333, 0.7875), (-3.13, 0.748, 0.7489), (-0.6897, 0.7496, -0.7487), (-3.58, 0.7554, -0.2481), (-2.064, 0.289, -0.2629), (-6.405, 0.7528, 0.2506), (-1.079, 0.7949, 0.7409), (0.2597, 0.3032, 0.7701), (11.34, -0.408, 0.2893), (14.56, -0.2848, 0.7052), (33.88, -0.6634, 0.7497)], [], [(130, 52, 1, 61), (52, 54, 2, 1), (131, 56, 3, 65), (56, 58, 0, 3), (61, 1, 2, 57), (63, 6, 5, 51), (132, 66, 11, 77), (133, 91, 16, 92), (134, 84, 10, 93), (84, 86, 12, 10), (135, 70, 15, 81), (136, 95, 17, 96), (137, 88, 14, 97), (88, 74, 8, 14), (77, 11, 15, 89), (79, 13, 9, 83), (138, 98, 29, 85), (139, 99, 42, 100), (140, 76, 20, 101), (76, 78, 22, 20), (141, 102, 33, 89), (142, 103, 43, 104), (143, 80, 24, 105), (80, 82, 26, 24), (85, 29, 25, 81), (87, 31, 19, 75), (144, 106, 21, 53), (145, 107, 44, 108), (146, 90, 34, 109), (147, 110, 36, 68), (148, 111, 45, 112), (149, 67, 35, 113), (150, 114, 37, 69), (151, 115, 46, 116), (152, 60, 28, 117), (60, 62, 30, 28), (153, 118, 25, 57), (154, 119, 47, 120), (155, 94, 38, 121), (156, 122, 40, 72), (157, 123, 48, 124), (158, 71, 39, 125), (159, 126, 41, 73), (160, 127, 49, 128), (161, 64, 32, 129), (64, 50, 18, 32), (53, 21, 33, 65), (55, 23, 27, 59), (98, 130, 61, 29), (42, 101, 130, 98), (101, 20, 52, 130), (20, 22, 54, 52), (102, 131, 65, 33), (43, 105, 131, 102), (105, 24, 56, 131), (24, 26, 58, 56), (29, 61, 57, 25), (31, 63, 51, 19), (106, 132, 77, 21), (44, 109, 132, 106), (109, 34, 66, 132), (110, 133, 92, 36), (45, 113, 133, 110), (113, 35, 91, 133), (114, 134, 93, 37), (46, 117, 134, 114), (117, 28, 84, 134), (28, 30, 86, 84), (118, 135, 81, 25), (47, 121, 135, 118), (121, 38, 70, 135), (122, 136, 96, 40), (48, 125, 136, 122), (125, 39, 95, 136), (126, 137, 97, 41), (49, 129, 137, 126), (129, 32, 88, 137), (32, 18, 74, 88), (21, 77, 89, 33), (23, 79, 83, 27), (66, 138, 85, 11), (34, 100, 138, 66), (100, 42, 98, 138), (90, 139, 100, 34), (16, 69, 139, 90), (69, 37, 99, 139), (99, 140, 101, 42), (37, 93, 140, 99), (93, 10, 76, 140), (10, 12, 78, 76), (70, 141, 89, 15), (38, 104, 141, 70), (104, 43, 102, 141), (94, 142, 104, 38), (17, 73, 142, 94), (73, 41, 103, 142), (103, 143, 105, 43), (41, 97, 143, 103), (97, 14, 80, 143), (14, 8, 82, 80), (11, 85, 81, 15), (13, 87, 75, 9), (58, 144, 53, 0), (26, 108, 144, 58), (108, 44, 106, 144), (82, 145, 108, 26), (8, 68, 145, 82), (68, 36, 107, 145), (107, 146, 109, 44), (36, 92, 146, 107), (92, 16, 90, 146), (74, 147, 68, 8), (18, 112, 147, 74), (112, 45, 110, 147), (50, 148, 112, 18), (4, 59, 148, 50), (59, 27, 111, 148), (111, 149, 113, 45), (27, 83, 149, 111), (83, 9, 67, 149), (91, 150, 69, 16), (35, 116, 150, 91), (116, 46, 114, 150), (67, 151, 116, 35), (9, 75, 151, 67), (75, 19, 115, 151), (115, 152, 117, 46), (19, 51, 152, 115), (51, 5, 60, 152), (5, 6, 62, 60), (54, 153, 57, 2), (22, 120, 153, 54), (120, 47, 118, 153), (78, 154, 120, 22), (12, 72, 154, 78), (72, 40, 119, 154), (119, 155, 121, 47), (40, 96, 155, 119), (96, 17, 94, 155), (86, 156, 72, 12), (30, 124, 156, 86), (124, 48, 122, 156), (62, 157, 124, 30), (6, 63, 157, 62), (63, 31, 123, 157), (123, 158, 125, 48), (31, 87, 158, 123), (87, 13, 71, 158), (95, 159, 73, 17), (39, 128, 159, 95), (128, 49, 126, 159), (71, 160, 128, 39), (13, 79, 160, 71), (79, 23, 127, 160), (127, 161, 129, 49), (23, 55, 161, 127), (55, 7, 64, 161), (7, 4, 50, 64), (0, 53, 65, 3), (7, 55, 59, 4)])
_uv = me_cube_001.uv_layers.new(name='UVMap')
_uv.uv.foreach_set('vector', [0.5385, 0.8868, 0.5139, 0.887, 0.508, 0.8549, 0.5326, 0.8547, 0.7721, 0.08704, 0.7721, 0.04912, 0.7967, 0.01709, 0.7967, 0.055, 0.2272, 0.768, 0.2277, 0.9607, 0.2031, 0.9607, 0.2027, 0.768, 0.02564, 0.002087, 0.02546, 0.003778, 0.0008883, 0.003763, 0.001072, 0.002072, 0.5326, 0.8547, 0.508, 0.8549, 0.501, 0.817, 0.5256, 0.8168, 0.4291, 0.1982, 0.4046, 0.1981, 0.4092, 0.1602, 0.4338, 0.1603, 0.0246, 0.5776, 0.02491, 0.7556, 0.0003409, 0.7556, 2.656e-05, 0.5776, 0.1222, 0.6444, 0.1226, 0.8439, 0.09815, 0.8206, 0.09782, 0.6268, 0.9736, 0.05357, 0.949, 0.05355, 0.9494, 0.0249, 0.974, 0.02491, 0.6738, 0.1953, 0.6738, 0.1574, 0.6984, 0.1288, 0.6984, 0.1667, 0.2277, 0.1388, 0.2273, 0.2358, 0.2027, 0.2358, 0.2031, 0.1388, 0.3257, 0.03425, 0.3252, 0.1475, 0.3007, 0.1708, 0.3012, 0.06185, 0.3252, 0.7622, 0.3256, 0.9548, 0.3012, 0.9573, 0.3008, 0.7646, 0.1233, 0.008246, 0.1231, 0.009937, 0.09878, 0.007374, 0.09896, 0.005683, 0.5894, 0.5768, 0.5954, 0.7555, 0.5869, 0.7246, 0.5813, 0.5534, 0.4944, 0.4746, 0.4896, 0.3132, 0.4962, 0.2823, 0.501, 0.4512, 0.5839, 0.8583, 0.564, 0.8907, 0.5577, 0.8588, 0.5839, 0.8582, 0.07451, 0.9106, 0.07537, 0.9439, 0.0508, 0.9439, 0.04994, 0.9106, 0.7235, 0.1418, 0.723, 0.1419, 0.7476, 0.08703, 0.7481, 0.1418, 0.723, 0.1419, 0.723, 0.104, 0.7476, 0.04912, 0.7476, 0.08703, 0.2271, 0.407, 0.2271, 0.5812, 0.2025, 0.5812, 0.2025, 0.407, 0.2761, 0.3732, 0.2761, 0.5572, 0.2517, 0.5812, 0.2515, 0.3732, 0.2763, 0.7657, 0.2767, 0.9583, 0.2523, 0.9607, 0.2518, 0.768, 0.07451, 0.004562, 0.07433, 0.006253, 0.04976, 0.006239, 0.05021, 0.002101, 0.5839, 0.8582, 0.5577, 0.8588, 0.5502, 0.8212, 0.5759, 0.8216, 0.4738, 0.2236, 0.4532, 0.1936, 0.4584, 0.156, 0.4795, 0.187, 0.02477, 0.1961, 0.02457, 0.3972, 0.0, 0.3972, 0.0001987, 0.196, 0.07364, 0.1985, 0.07338, 0.4213, 0.04882, 0.4213, 0.04907, 0.1985, 0.0734, 0.6115, 0.07373, 0.8004, 0.04916, 0.8004, 0.04883, 0.6115, 0.1225, 0.2009, 0.1222, 0.4447, 0.09781, 0.4321, 0.09809, 0.1997, 0.1721, 0.1965, 0.1719, 0.401, 0.1469, 0.4338, 0.1472, 0.1998, 0.172, 0.5828, 0.1723, 0.7625, 0.1473, 0.8237, 0.1469, 0.6291, 0.1234, 0.9621, 0.1243, 0.9969, 0.09983, 0.9685, 0.09896, 0.9345, 0.489, 0.1316, 0.4671, 0.09904, 0.478, 0.02456, 0.501, 0.05918, 0.4416, 0.103, 0.4171, 0.1029, 0.4269, 0.02787, 0.4515, 0.02798, 0.6247, 0.09535, 0.6247, 0.05744, 0.6492, 0.1325, 0.6492, 0.1704, 0.9229, 0.1711, 0.8985, 0.1754, 0.899, 0.1435, 0.9229, 0.139, 0.9241, 0.08182, 0.8989, 0.0858, 0.9001, 0.03123, 0.9244, 0.02688, 0.2767, 0.08582, 0.2762, 0.1911, 0.2519, 0.2358, 0.2523, 0.1388, 0.9244, 0.1354, 0.8985, 0.139, 0.8988, 0.1105, 0.9243, 0.1067, 0.8488, 0.1034, 0.8244, 0.09907, 0.8233, 0.02457, 0.8489, 0.02837, 0.3751, 0.1308, 0.3747, 0.229, 0.3499, 0.1678, 0.3503, 0.05823, 0.3251, 0.3403, 0.3251, 0.5339, 0.3006, 0.5464, 0.3006, 0.3579, 0.3746, 0.4019, 0.3746, 0.5775, 0.3497, 0.5448, 0.3497, 0.3556, 0.3747, 0.7677, 0.3751, 0.9603, 0.3503, 0.9571, 0.3499, 0.7645, 0.173, 0.002545, 0.1728, 0.004236, 0.1479, 0.00757, 0.1481, 0.005879, 0.5535, 0.1941, 0.5754, 0.3958, 0.568, 0.3793, 0.5484, 0.1925, 0.4857, 0.8074, 0.4921, 0.6399, 0.4985, 0.6234, 0.4908, 0.8058, 0.564, 0.8907, 0.5385, 0.8868, 0.5326, 0.8547, 0.5577, 0.8588, 0.5749, 0.9453, 0.5485, 0.9417, 0.5385, 0.8868, 0.564, 0.8907, 0.7481, 0.1418, 0.7476, 0.08703, 0.7721, 0.08704, 0.7727, 0.08693, 0.7476, 0.08703, 0.7476, 0.04912, 0.7721, 0.04912, 0.7721, 0.08704, 0.2271, 0.5812, 0.2272, 0.768, 0.2027, 0.768, 0.2025, 0.5812, 0.2517, 0.5812, 0.2518, 0.768, 0.2272, 0.768, 0.2271, 0.5812, 0.2518, 0.768, 0.2523, 0.9607, 0.2277, 0.9607, 0.2272, 0.768, 0.05021, 0.002101, 0.04976, 0.006239, 0.02546, 0.003778, 0.02564, 0.002087, 0.5577, 0.8588, 0.5326, 0.8547, 0.5256, 0.8168, 0.5502, 0.8212, 0.4532, 0.1936, 0.4291, 0.1982, 0.4338, 0.1603, 0.4584, 0.156, 0.02457, 0.3972, 0.0246, 0.5776, 2.656e-05, 0.5776, 0.0, 0.3972, 0.04882, 0.4213, 0.04883, 0.6115, 0.0246, 0.5776, 0.02457, 0.3972, 0.04883, 0.6115, 0.04916, 0.8004, 0.02491, 0.7556, 0.0246, 0.5776, 0.1222, 0.4447, 0.1222, 0.6444, 0.09782, 0.6268, 0.09781, 0.4321, 0.1469, 0.4338, 0.1469, 0.6291, 0.1222, 0.6444, 0.1222, 0.4447, 0.1469, 0.6291, 0.1473, 0.8237, 0.1226, 0.8439, 0.1222, 0.6444, 1.0, 0.05694, 0.9736, 0.05357, 0.974, 0.02491, 1.0, 0.02848, 0.478, 0.02456, 0.4515, 0.02798, 0.4552, 0.003246, 0.4821, 0.0, 0.4515, 0.02798, 0.4269, 0.02787, 0.4306, 0.003136, 0.4552, 0.003246, 0.6492, 0.1704, 0.6492, 0.1325, 0.6738, 0.1574, 0.6738, 0.1953, 0.8985, 0.1754, 0.8741, 0.1442, 0.8734, 0.1441, 0.899, 0.1435, 0.2527, 0.1075, 0.2523, 0.1388, 0.2277, 0.1388, 0.2281, 0.1075, 0.2523, 0.1388, 0.2519, 0.2358, 0.2273, 0.2358, 0.2277, 0.1388, 0.3262, 0.0, 0.3257, 0.03425, 0.3012, 0.06185, 0.3017, 0.02837, 0.3508, 0.02465, 0.3503, 0.05823, 0.3257, 0.03425, 0.3262, 0.0, 0.3503, 0.05823, 0.3499, 0.1678, 0.3252, 0.1475, 0.3257, 0.03425, 0.3251, 0.5339, 0.3252, 0.7622, 0.3008, 0.7646, 0.3006, 0.5464, 0.3497, 0.5448, 0.3499, 0.7645, 0.3252, 0.7622, 0.3251, 0.5339, 0.3499, 0.7645, 0.3503, 0.9571, 0.3256, 0.9548, 0.3252, 0.7622, 0.1481, 0.005879, 0.1479, 0.00757, 0.1231, 0.009937, 0.1233, 0.008246, 0.5754, 0.3958, 0.5894, 0.5768, 0.5813, 0.5534, 0.568, 0.3793, 0.4921, 0.6399, 0.4944, 0.4746, 0.501, 0.4512, 0.4985, 0.6234, 0.02491, 0.7556, 0.02564, 0.8576, 0.001071, 0.8576, 0.0003409, 0.7556, 0.04916, 0.8004, 0.04994, 0.9106, 0.02564, 0.8576, 0.02491, 0.7556, 0.5954, 0.9114, 0.5749, 0.9453, 0.564, 0.8907, 0.5839, 0.8583, 0.07373, 0.8004, 0.07451, 0.9106, 0.04994, 0.9106, 0.04916, 0.8004, 0.09815, 0.8206, 0.09896, 0.9345, 0.07451, 0.9106, 0.07373, 0.8004, 0.09896, 0.9345, 0.09983, 0.9685, 0.07537, 0.9439, 0.07451, 0.9106, 0.7241, 0.1454, 0.7235, 0.1418, 0.7481, 0.1418, 0.7486, 0.1454, 1.0, 0.02848, 0.974, 0.02491, 0.9744, 1.202e-05, 1.0, 0.003757, 0.974, 0.02491, 0.9494, 0.0249, 0.9498, 0.0, 0.9744, 1.202e-05, 0.6984, 0.1667, 0.6984, 0.1288, 0.723, 0.104, 0.723, 0.1419, 0.2273, 0.2358, 0.2271, 0.407, 0.2025, 0.407, 0.2027, 0.2358, 0.2519, 0.2358, 0.2515, 0.3732, 0.2271, 0.407, 0.2273, 0.2358, 0.2515, 0.3732, 0.2517, 0.5812, 0.2271, 0.5812, 0.2271, 0.407, 0.2762, 0.1911, 0.2761, 0.3732, 0.2515, 0.3732, 0.2519, 0.2358, 0.3007, 0.1708, 0.3006, 0.3579, 0.2761, 0.3732, 0.2762, 0.1911, 0.3006, 0.3579, 0.3006, 0.5464, 0.2761, 0.5572, 0.2761, 0.3732, 0.2761, 0.5572, 0.2763, 0.7657, 0.2518, 0.768, 0.2517, 0.5812, 0.3006, 0.5464, 0.3008, 0.7646, 0.2763, 0.7657, 0.2761, 0.5572, 0.3008, 0.7646, 0.3012, 0.9573, 0.2767, 0.9583, 0.2763, 0.7657, 0.09896, 0.005683, 0.09878, 0.007374, 0.07433, 0.006253, 0.07451, 0.004562, 0.5954, 0.7555, 0.5839, 0.8582, 0.5759, 0.8216, 0.5869, 0.7246, 0.4896, 0.3132, 0.4738, 0.2236, 0.4795, 0.187, 0.4962, 0.2823, 0.02546, 0.003778, 0.02477, 0.1961, 0.0001987, 0.196, 0.0008883, 0.003763, 0.04976, 0.006239, 0.04907, 0.1985, 0.02477, 0.1961, 0.02546, 0.003778, 0.04907, 0.1985, 0.04882, 0.4213, 0.02457, 0.3972, 0.02477, 0.1961, 0.07433, 0.006253, 0.07364, 0.1985, 0.04907, 0.1985, 0.04976, 0.006239, 0.09878, 0.007374, 0.09809, 0.1997, 0.07364, 0.1985, 0.07433, 0.006253, 0.09809, 0.1997, 0.09781, 0.4321, 0.07338, 0.4213, 0.07364, 0.1985, 0.07338, 0.4213, 0.0734, 0.6115, 0.04883, 0.6115, 0.04882, 0.4213, 0.09781, 0.4321, 0.09782, 0.6268, 0.0734, 0.6115, 0.07338, 0.4213, 0.09782, 0.6268, 0.09815, 0.8206, 0.07373, 0.8004, 0.0734, 0.6115, 0.1231, 0.009937, 0.1225, 0.2009, 0.09809, 0.1997, 0.09878, 0.007374, 0.1479, 0.00757, 0.1472, 0.1998, 0.1225, 0.2009, 0.1231, 0.009937, 0.1472, 0.1998, 0.1469, 0.4338, 0.1222, 0.4447, 0.1225, 0.2009, 0.1728, 0.004236, 0.1721, 0.1965, 0.1472, 0.1998, 0.1479, 0.00757, 0.2024, 0.001691, 0.2017, 0.194, 0.1721, 0.1965, 0.1728, 0.004236, 0.2017, 0.194, 0.2015, 0.3759, 0.1719, 0.401, 0.1721, 0.1965, 0.1719, 0.401, 0.172, 0.5828, 0.1469, 0.6291, 0.1469, 0.4338, 0.2015, 0.3759, 0.2016, 0.5474, 0.172, 0.5828, 0.1719, 0.401, 0.2016, 0.5474, 0.2019, 0.7157, 0.1723, 0.7625, 0.172, 0.5828, 0.1226, 0.8439, 0.1234, 0.9621, 0.09896, 0.9345, 0.09815, 0.8206, 0.1473, 0.8237, 0.1481, 0.9382, 0.1234, 0.9621, 0.1226, 0.8439, 0.1481, 0.9382, 0.1489, 0.9723, 0.1243, 0.9969, 0.1234, 0.9621, 0.1723, 0.7625, 0.173, 0.8657, 0.1481, 0.9382, 0.1473, 0.8237, 0.2019, 0.7157, 0.2025, 0.8104, 0.173, 0.8657, 0.1723, 0.7625, 0.4795, 0.187, 0.4584, 0.156, 0.4671, 0.09904, 0.489, 0.1316, 0.4671, 0.09904, 0.4416, 0.103, 0.4515, 0.02798, 0.478, 0.02456, 0.4584, 0.156, 0.4338, 0.1603, 0.4416, 0.103, 0.4671, 0.09904, 0.4338, 0.1603, 0.4092, 0.1602, 0.4171, 0.1029, 0.4416, 0.103, 0.5954, 0.03791, 0.5954, 0.0, 0.6247, 0.05744, 0.6247, 0.09535, 0.9475, 0.1711, 0.9229, 0.1711, 0.9229, 0.139, 0.9475, 0.139, 0.8734, 0.1849, 0.8734, 0.1801, 0.898, 0.1801, 0.898, 0.1849, 0.8734, 0.1801, 0.8734, 0.1754, 0.898, 0.1754, 0.898, 0.1801, 0.9487, 0.08183, 0.9241, 0.08182, 0.9244, 0.02688, 0.949, 0.02689, 0.9489, 0.1067, 0.9243, 0.1067, 0.9241, 0.08182, 0.9487, 0.08183, 0.9243, 0.1067, 0.8988, 0.1105, 0.8989, 0.0858, 0.9241, 0.08182, 0.8989, 0.0858, 0.8734, 0.05308, 0.8756, 0.0, 0.9001, 0.03123, 0.3017, 0.02837, 0.3012, 0.06185, 0.2767, 0.08582, 0.2772, 0.05301, 0.3012, 0.06185, 0.3007, 0.1708, 0.2762, 0.1911, 0.2767, 0.08582, 0.949, 0.1354, 0.9244, 0.1354, 0.9243, 0.1067, 0.9489, 0.1067, 0.8734, 0.02837, 0.8489, 0.02837, 0.8488, 0.003627, 0.8734, 0.003628, 0.8489, 0.02837, 0.8233, 0.02457, 0.8229, 0.0, 0.8488, 0.003627, 0.8734, 0.1034, 0.8488, 0.1034, 0.8489, 0.02837, 0.8734, 0.02837, 0.8734, 0.1607, 0.8489, 0.1607, 0.8488, 0.1034, 0.8734, 0.1034, 0.8489, 0.1607, 0.8253, 0.156, 0.8244, 0.09907, 0.8488, 0.1034, 0.8244, 0.09907, 0.7992, 0.1305, 0.7967, 0.05804, 0.8233, 0.02457, 0.8253, 0.156, 0.8011, 0.1859, 0.7992, 0.1305, 0.8244, 0.09907, 0.4046, 0.1862, 0.4042, 0.2759, 0.3747, 0.229, 0.3751, 0.1308, 0.3252, 0.1475, 0.3251, 0.3403, 0.3006, 0.3579, 0.3007, 0.1708, 0.3499, 0.1678, 0.3497, 0.3556, 0.3251, 0.3403, 0.3252, 0.1475, 0.3497, 0.3556, 0.3497, 0.5448, 0.3251, 0.5339, 0.3251, 0.3403, 0.3747, 0.229, 0.3746, 0.4019, 0.3497, 0.3556, 0.3499, 0.1678, 0.4042, 0.2759, 0.404, 0.4373, 0.3746, 0.4019, 0.3747, 0.229, 0.404, 0.4373, 0.404, 0.6026, 0.3746, 0.5775, 0.3746, 0.4019, 0.3746, 0.5775, 0.3747, 0.7677, 0.3499, 0.7645, 0.3497, 0.5448, 0.404, 0.6026, 0.4041, 0.7701, 0.3747, 0.7677, 0.3746, 0.5775, 0.4041, 0.7701, 0.4046, 0.9628, 0.3751, 0.9603, 0.3747, 0.7677, 0.2025, 0.0, 0.2024, 0.001691, 0.1728, 0.004236, 0.173, 0.002545, 0.5191, 0.001601, 0.5535, 0.1941, 0.5484, 0.1925, 0.5139, 0.0, 0.4631, 1.0, 0.4857, 0.8074, 0.4908, 0.8058, 0.4681, 0.9984])
me_cube_001.use_remesh_preserve_volume = False
me_cube_001.use_remesh_preserve_attributes = False
me_cube_001.use_mirror_vertex_groups = False
me_cube_001.update()

# ---- objects
ob_cube_003 = bpy.data.objects.new('Cube.003', me_cube_005)
ob_cube_002 = bpy.data.objects.new('Cube.002', me_cube_004)
ob_cube_001 = bpy.data.objects.new('Cube.001', me_cube_003)
ob_cube = bpy.data.objects.new('Cube', me_cube_001)

# ---- transforms, parenting, visibility, modifiers, constraints
ob_cube_003.location = (12.88, -6.685, -39.32)
ob_cube_003.rotation_euler = (0.0, -0.0, 0.6117)
ob_cube_003.scale = (1.0, 40.69, -15.7)
ob_cube_003.lineart.crease_threshold = 0.0
ob_cube_002.location = (14.06, -9.562, 44.19)
ob_cube_002.rotation_euler = (0.0, -0.0, 0.6117)
ob_cube_002.scale = (1.0, 40.69, 15.7)
ob_cube_002.lineart.crease_threshold = 0.0
ob_cube_001.location = (16.94, 39.65, 2.122)
ob_cube_001.scale = (1.0, 40.69, 15.7)
ob_cube_001.lineart.crease_threshold = 0.0
ob_cube.location = (0.0, 0.0, 0.0)
ob_cube.scale = (1.0, 40.69, 15.7)
ob_cube.lineart.crease_threshold = 0.0

# ---- collection membership
col_collection_1.objects.link(ob_cube_003)
col_collection_1.objects.link(ob_cube_002)
col_collection_1.objects.link(ob_cube_001)
col_collection_1.objects.link(ob_cube)

# ---- scene / render settings (as saved in the file)
scene.frame_start = 1; scene.frame_end = 250; scene.frame_set(1)
scene.render.engine = 'BLENDER_EEVEE_NEXT'
scene.render.resolution_percentage = 50
scene.render.dither_intensity = 0.0
scene.cycles.use_denoising = False
scene.cycles.samples = 10
scene.cycles.sampling_pattern = 'TABULATED_SOBOL'
scene.cycles.light_sampling_threshold = 0.0
scene.cycles.use_adaptive_sampling = False
scene.cycles.use_light_tree = False
scene.cycles.blur_glossy = 0.0
scene.cycles.volume_bounces = 1
scene.cycles.pixel_filter_type = 'GAUSSIAN'
scene.cycles.sample_clamp_indirect = 0.0
scene.view_settings.view_transform = 'Standard'
bpy.context.view_layer.update()

# ---- added for rendering (the .blend has no active camera and no usable light): camera, sun
cam_auto = bpy.data.cameras.new('AutoCamera')
cam_auto.lens = 50.0
cam_auto.sensor_width = 36.0
cam_auto.clip_end = 3212.21
ob_auto_camera = bpy.data.objects.new('AutoCamera', cam_auto)
scene.collection.objects.link(ob_auto_camera)
ob_auto_camera.location = (206.85, -196.17, 148.869)
ob_auto_camera.rotation_euler = (1.09748, -7.21219e-08, 0.694738)
scene.camera = ob_auto_camera
light_auto_sun = bpy.data.lights.new('AutoSun', 'SUN')
light_auto_sun.energy = 3.0
light_auto_sun.angle = 0.0523599
ob_auto_sun = bpy.data.objects.new('AutoSun', light_auto_sun)
scene.collection.objects.link(ob_auto_sun)
ob_auto_sun.rotation_euler = (0.872665, 0.174533, 0.523599)
bpy.context.view_layer.update()
